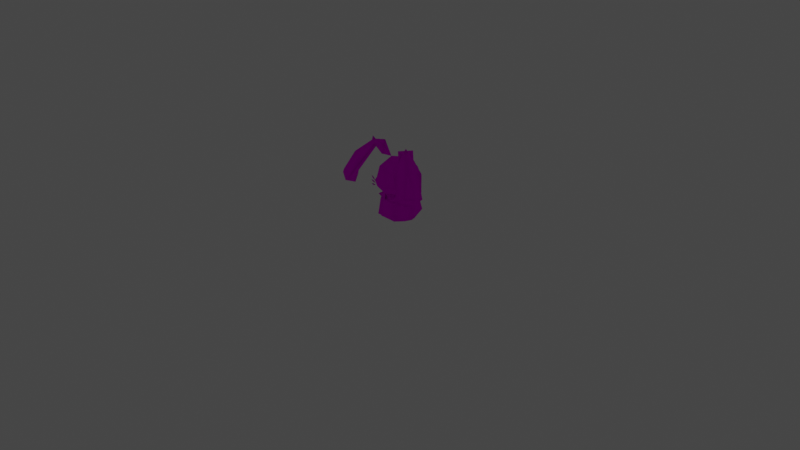 # Source: rumble-diggersby.blend  (saved by Blender 3.6.11; exported with 4.5.12 LTS)
import bpy
from mathutils import Matrix  # noqa: F401  (used for matrix-valued properties, if any)

bpy.ops.wm.read_factory_settings(use_empty=True)
scene = bpy.context.scene
scene.name = 'Scene'

# ---- collections
col_collection = bpy.data.collections.new('Collection'); scene.collection.children.link(col_collection)

# ---- images (referenced by path relative to the original .blend; pixels are not part of the script)
import os
ASSET_DIR = os.environ.get("B2B_ASSET_DIR", "")  # directory of the original .blend (textures are referenced by path, not embedded)
HERE = os.path.dirname(os.path.abspath(__file__))  # packed textures are extracted next to this script under _unpacked/

def load_image(name, relpath, width, height, colorspace="sRGB"):
    """Load a texture the original file referenced (path relative to the .blend, or extracted next to this script)."""
    p = next((c for c in (os.path.join(HERE, relpath), os.path.join(ASSET_DIR, relpath)) if relpath and os.path.exists(c)), "")
    if p:
        img = bpy.data.images.load(p, check_existing=True)
        img.name = name
    else:  # same state as the original file: an image datablock whose file is absent (Cycles renders it pink)
        img = bpy.data.images.new(name, width, height)
        img.source = "FILE"
        img.filepath = "//" + (relpath or name)
    img.colorspace_settings.name = colorspace
    return img
img_pii_horuudo_body_c_png = load_image('Pii_HORUUDO_body_C.png', 'Pii_HORUUDO_body_C.png', 1024, 1024, 'sRGB')
img_pii_horubii_body_png_001 = load_image('Pii_HORUBII_body.png.001', 'Pii_HORUBII_body.png', 1024, 1024, 'Non-Color')
img_pii_horuudo_eye_c_png = load_image('Pii_HORUUDO_eye_C.png', 'Pii_HORUUDO_eye_C.png', 1024, 1024, 'sRGB')

# ---- materials (node trees are filled in below, after node groups)
mat_pii_horuudo_body = bpy.data.materials.new('Pii_HORUUDO_body')
mat_pii_horuudo_body.surface_render_method = 'BLENDED'
mat_pii_horuudo_body.blend_method = 'BLEND'
mat_pii_horuudo_body.use_transparency_overlap = False
mat_pii_horuudo_body.show_transparent_back = False
mat_pii_horuudo_body.use_transparent_shadow = False
mat_pii_horuudo_body.diffuse_color = (0.942, 0.942, 0.942, 1.0)
mat_pii_horuudo_body.roughness = 0.5528
mat_pii_horuudo_body.specular_intensity = 1.0
mat_pii_horuudo_body.metallic = 1.0
mat_pii_horuudo_eye = bpy.data.materials.new('Pii_HORUUDO_eye')
mat_pii_horuudo_eye.surface_render_method = 'BLENDED'
mat_pii_horuudo_eye.blend_method = 'BLEND'
mat_pii_horuudo_eye.use_transparency_overlap = False
mat_pii_horuudo_eye.show_transparent_back = False
mat_pii_horuudo_eye.use_transparent_shadow = False
mat_pii_horuudo_eye.diffuse_color = (0.942, 0.942, 0.942, 1.0)
mat_pii_horuudo_eye.roughness = 0.5528
mat_pii_horuudo_eye.specular_intensity = 1.0
mat_pii_horuudo_eye.metallic = 1.0
mat_material = bpy.data.materials.new('Material')
mat_material.alpha_threshold = 0.0
mat_material.use_transparent_shadow = False
mat_material.roughness = 0.5
mat_material.line_color = (0.0, 0.0, 0.0, 1.0)

# ---- material node trees
mat_pii_horuudo_body.use_nodes = True; mat_pii_horuudo_body.node_tree.nodes.clear()
_N = mat_pii_horuudo_body.node_tree.nodes; _L = mat_pii_horuudo_body.node_tree.links
n0 = _N.new('ShaderNodeBsdfPrincipled'); n0.name = 'Principled BSDF'; n0.location = (10, 300)
n0.distribution = 'GGX'
n0.subsurface_method = 'RANDOM_WALK_SKIN'
n0.inputs[2].default_value = 0.0
n0.inputs[3].default_value = 1.45
n0.inputs[13].default_value = 0.0
n0.inputs[27].default_value = (0.0, 0.0, 0.0, 1.0)
n0.inputs[28].default_value = 1.0
n1 = _N.new('ShaderNodeOutputMaterial'); n1.name = 'Material Output'; n1.location = (300, 300)
n2 = _N.new('ShaderNodeNormalMap'); n2.name = 'Normal Map'; n2.location = (-300, -300)
n2.label = 'Normal/Map'
n3 = _N.new('ShaderNodeTexImage'); n3.name = 'Image Texture'; n3.location = (-300, 600)
n3.image = img_pii_horuudo_body_c_png
n3.interpolation = 'Closest'
n3.extension = 'MIRROR'
n4 = _N.new('ShaderNodeTexImage'); n4.name = 'Image Texture.001'; n4.location = (-300, 0)
n4.image = img_pii_horubii_body_png_001
_L.new(n0.outputs[0], n1.inputs[0])
_L.new(n2.outputs[0], n0.inputs[5])
_L.new(n3.outputs[0], n0.inputs[0])
_L.new(n4.outputs[1], n0.inputs[4])
n1.is_active_output = True
mat_pii_horuudo_eye.use_nodes = True; mat_pii_horuudo_eye.node_tree.nodes.clear()
_N = mat_pii_horuudo_eye.node_tree.nodes; _L = mat_pii_horuudo_eye.node_tree.links
n0 = _N.new('ShaderNodeBsdfPrincipled'); n0.name = 'Principled BSDF'; n0.location = (10, 300)
n0.distribution = 'GGX'
n0.subsurface_method = 'RANDOM_WALK_SKIN'
n0.inputs[2].default_value = 0.0
n0.inputs[3].default_value = 1.45
n0.inputs[13].default_value = 0.0
n0.inputs[27].default_value = (0.0, 0.0, 0.0, 1.0)
n0.inputs[28].default_value = 1.0
n1 = _N.new('ShaderNodeOutputMaterial'); n1.name = 'Material Output'; n1.location = (300, 300)
n2 = _N.new('ShaderNodeNormalMap'); n2.name = 'Normal Map'; n2.location = (-300, -300)
n2.label = 'Normal/Map'
n3 = _N.new('ShaderNodeTexImage'); n3.name = 'Image Texture'; n3.location = (-300, 600)
n3.image = img_pii_horuudo_eye_c_png
n3.interpolation = 'Closest'
n3.extension = 'MIRROR'
n4 = _N.new('ShaderNodeTexImage'); n4.name = 'Image Texture.001'; n4.location = (-300, 0)
n4.image = img_pii_horubii_body_png_001
_L.new(n0.outputs[0], n1.inputs[0])
_L.new(n2.outputs[0], n0.inputs[5])
_L.new(n3.outputs[0], n0.inputs[0])
_L.new(n4.outputs[1], n0.inputs[4])
n1.is_active_output = True
mat_material.use_nodes = True; mat_material.node_tree.nodes.clear()
_N = mat_material.node_tree.nodes; _L = mat_material.node_tree.links
n0 = _N.new('ShaderNodeOutputMaterial'); n0.name = 'Material Output'; n0.location = (300, 300)
n1 = _N.new('ShaderNodeBsdfPrincipled'); n1.name = 'Principled BSDF'; n1.location = (10, 300)
n1.distribution = 'GGX'
n1.subsurface_method = 'RANDOM_WALK_SKIN'
n1.inputs[3].default_value = 1.45
n1.inputs[27].default_value = (0.0, 0.0, 0.0, 1.0)
n1.inputs[28].default_value = 1.0
_L.new(n1.outputs[0], n0.inputs[0])
n0.is_active_output = True

# ---- world
world_world = bpy.data.worlds.new('World'); scene.world = world_world
world_world.use_nodes = True; world_world.node_tree.nodes.clear()
_N = world_world.node_tree.nodes; _L = world_world.node_tree.links
n0 = _N.new('ShaderNodeOutputWorld'); n0.name = 'World Output'; n0.location = (300, 300)
n1 = _N.new('ShaderNodeBackground'); n1.name = 'Background'; n1.location = (10, 300)
n1.inputs[0].default_value = (0.05088, 0.05088, 0.05088, 1.0)
_L.new(n1.outputs[0], n0.inputs[0])
n0.is_active_output = True
world_world.color = (0.05088, 0.05088, 0.05088)
world_world.use_sun_shadow = False
world_world.sun_shadow_jitter_overblur = 0.0

# ---- cameras
cam_camera = bpy.data.cameras.new('Camera')
cam_camera.clip_end = 100.0
cam_camera.ortho_scale = 7.314

# ---- lights
light_light = bpy.data.lights.new('Light', 'POINT')
light_light.transmission_factor = 0.0
light_light.energy = 1000.0
light_light.shadow_soft_size = 0.1
light_light.shadow_maximum_resolution = 0.006
light_light.use_absolute_resolution = True

# ---- meshes
me_merged = bpy.data.meshes.new('merged')
me_merged.from_pydata([(0.09522, 0.05525, -0.1964), (0.06791, 0.2974, -0.1451), (-0.06791, 0.2974, -0.1451), (-0.09522, 0.05525, -0.1964), (-5.974e-10, 0.02317, 0.0), (0.09522, 0.05525, 0.1595), (-0.09522, 0.05525, 0.1595), (0.08118, 0.2477, 0.1476), (-0.08118, 0.2477, 0.1476), (-0.09522, 0.05525, -0.1964), (-0.06791, 0.2974, -0.1451), (-0.1624, 0.2477, -2.681e-08), (-0.1904, 0.05525, 0.001021), (-0.08298, 0.0, 0.0), (-0.09522, 0.05525, 0.1595), (-0.08118, 0.2477, 0.1476), (-0.1624, 0.2477, -2.681e-08), (-0.08298, 0.0, 0.0), (-5.974e-10, 0.02317, 0.0), (0.09522, 0.05525, 0.1595), (0.08118, 0.2477, 0.1476), (0.1624, 0.2477, -1.357e-09), (0.1904, 0.05525, 0.001021), (0.08298, 0.0, 0.0), (0.09522, 0.05525, -0.1964), (0.06791, 0.2974, -0.1451), (0.1624, 0.2477, -1.357e-09), (0.08298, 0.0, 0.0), (-5.974e-10, 0.02317, 0.0), (0.06791, 0.2974, -0.1451), (-2.392e-09, 0.3137, -4.228e-09), (-0.06791, 0.2974, -0.1451), (-0.1358, 0.2974, -2.483e-08), (-0.06791, 0.2974, 0.1203), (0.06791, 0.2974, 0.1203), (0.1358, 0.2974, -4.393e-09), (-0.1624, 0.2477, -2.681e-08), (-0.08118, 0.2477, 0.1476), (0.08118, 0.2477, 0.1476), (0.1624, 0.2477, -1.357e-09), (0.1624, 0.2715, 0.1306), (-0.1624, 0.2715, 0.1306), (-0.02686, 0.2618, 0.1681), (-0.1624, 0.2715, 0.1306), (-0.06791, 0.2974, 0.1203), (-0.08118, 0.2477, 0.1476), (-0.02686, 0.2618, 0.1681), (-0.08118, 0.2477, 0.1476), (-0.1624, 0.2715, 0.1306), (0.02686, 0.2618, 0.1681), (0.08118, 0.2477, 0.1476), (0.06791, 0.2974, 0.1203), (0.1624, 0.2715, 0.1306), (0.02686, 0.2618, 0.1681), (0.1624, 0.2715, 0.1306), (0.08118, 0.2477, 0.1476), (-0.1113, 0.07903, -0.2168), (0.1113, 0.07903, -0.2168), (0.09487, 0.2577, -0.1726), (-0.09487, 0.2577, -0.1726), (-0.2167, 0.07903, 0.001225), (-0.1897, 0.2577, -3.22e-08), (0.1897, 0.2577, -3.646e-09), (0.2167, 0.07903, 0.001225), (-7.165e-10, 0.0297, 0.0), (-7.165e-10, 0.0297, 0.0), (-2.868e-09, 0.3041, -3.415e-09), (-2.868e-09, 0.3041, -3.415e-09), (-2.868e-09, 0.3041, -3.415e-09), (-7.165e-10, 0.0297, 0.0), (0.1142, 0.07903, 0.1815), (-0.1142, 0.07903, 0.1815), (-0.09487, 0.2577, 0.1645), (0.09487, 0.2577, 0.1645), (-7.165e-10, 0.0297, 0.0), (-2.868e-09, 0.3041, -3.415e-09), (-0.1897, 0.2577, -3.22e-08), (-2.868e-09, 0.3041, -3.415e-09), (-0.2167, 0.07903, 0.001225), (-7.165e-10, 0.0297, 0.0), (0.2167, 0.07903, 0.001225), (-7.165e-10, 0.0297, 0.0), (0.1897, 0.2577, -3.646e-09), (-2.868e-09, 0.3041, -3.415e-09), (0.1575, 0.4008, 0.175), (0.2051, 0.3915, 0.1598), (0.2051, 0.41, 0.1598), (0.2527, 0.4008, 0.1445), (0.2079, 0.4008, 0.1686), (0.1575, 0.4228, 0.175), (0.2055, 0.4295, 0.1596), (0.2, 0.4471, 0.1614), (0.248, 0.4538, 0.146), (0.2055, 0.4383, 0.1693), (0.1575, 0.3787, 0.175), (0.2014, 0.3573, 0.161), (0.2058, 0.3752, 0.1595), (0.2497, 0.3538, 0.1455), (0.2064, 0.3662, 0.1691), (0.5041, 0.4845, 0.285), (0.3778, 0.6994, 0.2454), (0.4906, 0.497, 0.1714), (0.4485, 0.4811, 0.3505), (0.3337, 0.4874, 0.3562), (0.2388, 0.6431, 0.3029), (0.4146, 0.6538, 0.09573), (0.231, 0.8417, 0.1281), (0.1916, 0.7988, 0.1515), (0.231, 0.8417, 0.1281), (0.2498, 0.8023, 0.08289), (0.1195, 0.7133, 0.1235), (0.2148, 0.7192, 0.01121), (0.1025, 0.6614, 0.009674), (0.2141, 0.763, 0.1096), (0.422, 0.5048, 0.1537), (0.2498, 0.8023, 0.08289), (0.2141, 0.763, 0.1096), (0.4146, 0.6538, 0.09573), (0.4906, 0.497, 0.1714), (0.3046, 0.4976, 0.2919), (0.1916, 0.7988, 0.1515), (0.2388, 0.6431, 0.3029), (0.3337, 0.4874, 0.3562), (0.3455, 0.4356, 0.3737), (0.4325, 0.3905, 0.3323), (0.3135, 0.4013, 0.3039), (0.4401, 0.409, 0.1547), (0.422, 0.5048, 0.1537), (0.3046, 0.4976, 0.2919), (0.4882, 0.3938, 0.2667), (0.5124, 0.4458, 0.1771), (0.4485, 0.4811, 0.3505), (0.5041, 0.4845, 0.285), (0.5124, 0.4458, 0.1771), (0.4906, 0.497, 0.1714), (0.3455, 0.4356, 0.3737), (0.3337, 0.4874, 0.3562), (0.3337, 0.4874, 0.3562), (0.3455, 0.4356, 0.3737), (0.5124, 0.4458, 0.1771), (0.4906, 0.497, 0.1714), (0.231, 0.8417, 0.1281), (0.1039, 0.8029, 0.1149), (0.1992, 0.8087, 0.002619), (0.2498, 0.8023, 0.08289), (0.1916, 0.7988, 0.1515), (0.1025, 0.6614, 0.009674), (0.2148, 0.7192, 0.01121), (0.1195, 0.7133, 0.1235), (0.2148, 0.7192, 0.01121), (0.2498, 0.8023, 0.08289), (0.2498, 0.8023, 0.08289), (0.2141, 0.763, 0.1096), (0.1195, 0.7133, 0.1235), (0.1916, 0.7988, 0.1515), (0.1916, 0.7988, 0.1515), (0.2018, 0.8165, 0.1019), (0.2354, 0.8756, 0.1336), (0.2049, 0.808, 0.1452), (0.2049, 0.808, 0.1452), (0.2354, 0.8756, 0.1336), (0.2485, 0.8021, 0.1409), (0.2485, 0.8021, 0.1409), (0.2354, 0.8756, 0.1336), (0.2453, 0.8105, 0.09759), (0.2453, 0.8105, 0.09759), (0.2354, 0.8756, 0.1336), (0.2018, 0.8165, 0.1019), (-0.1575, 0.4008, 0.175), (-0.2051, 0.41, 0.1598), (-0.2051, 0.3915, 0.1598), (-0.2527, 0.4008, 0.1445), (-0.2079, 0.4008, 0.1686), (-0.1575, 0.4228, 0.175), (-0.2, 0.4471, 0.1614), (-0.2055, 0.4295, 0.1596), (-0.248, 0.4538, 0.146), (-0.2055, 0.4383, 0.1693), (-0.1575, 0.3787, 0.175), (-0.2058, 0.3752, 0.1595), (-0.2014, 0.3573, 0.161), (-0.2497, 0.3538, 0.1455), (-0.2064, 0.3662, 0.1691), (-0.5041, 0.4845, 0.285), (-0.4906, 0.497, 0.1714), (-0.3778, 0.6994, 0.2454), (-0.4485, 0.4811, 0.3505), (-0.3337, 0.4874, 0.3562), (-0.2388, 0.6431, 0.3029), (-0.4146, 0.6538, 0.09573), (-0.231, 0.8417, 0.1281), (-0.1916, 0.7988, 0.1515), (-0.2498, 0.8023, 0.08289), (-0.231, 0.8417, 0.1281), (-0.1195, 0.7133, 0.1235), (-0.1025, 0.6614, 0.009674), (-0.2148, 0.7192, 0.01121), (-0.2141, 0.763, 0.1096), (-0.422, 0.5048, 0.1537), (-0.2141, 0.763, 0.1096), (-0.2498, 0.8023, 0.08289), (-0.4146, 0.6538, 0.09573), (-0.4906, 0.497, 0.1714), (-0.3046, 0.4976, 0.2919), (-0.1916, 0.7988, 0.1515), (-0.2388, 0.6431, 0.3029), (-0.3337, 0.4874, 0.3562), (-0.3455, 0.4356, 0.3737), (-0.3135, 0.4013, 0.3039), (-0.4325, 0.3905, 0.3323), (-0.4401, 0.409, 0.1547), (-0.422, 0.5048, 0.1537), (-0.3046, 0.4976, 0.2919), (-0.4882, 0.3938, 0.2667), (-0.5124, 0.4458, 0.1771), (-0.4485, 0.4811, 0.3505), (-0.5041, 0.4845, 0.285), (-0.5124, 0.4458, 0.1771), (-0.4906, 0.497, 0.1714), (-0.3455, 0.4356, 0.3737), (-0.3337, 0.4874, 0.3562), (-0.3337, 0.4874, 0.3562), (-0.3455, 0.4356, 0.3737), (-0.5124, 0.4458, 0.1771), (-0.4906, 0.497, 0.1714), (-0.231, 0.8417, 0.1281), (-0.1992, 0.8087, 0.002619), (-0.1039, 0.8029, 0.1149), (-0.2498, 0.8023, 0.08289), (-0.1916, 0.7988, 0.1515), (-0.1025, 0.6614, 0.009674), (-0.2148, 0.7192, 0.01121), (-0.1195, 0.7133, 0.1235), (-0.2498, 0.8023, 0.08289), (-0.2148, 0.7192, 0.01121), (-0.2498, 0.8023, 0.08289), (-0.2141, 0.763, 0.1096), (-0.1916, 0.7988, 0.1515), (-0.1195, 0.7133, 0.1235), (-0.1916, 0.7988, 0.1515), (-0.2018, 0.8165, 0.1019), (-0.2049, 0.808, 0.1452), (-0.2354, 0.8756, 0.1336), (-0.2049, 0.808, 0.1452), (-0.2485, 0.8021, 0.1409), (-0.2354, 0.8756, 0.1336), (-0.2485, 0.8021, 0.1409), (-0.2453, 0.8105, 0.09759), (-0.2354, 0.8756, 0.1336), (-0.2453, 0.8105, 0.09759), (-0.2018, 0.8165, 0.1019), (-0.2354, 0.8756, 0.1336), (0.0, 0.2945, 0.001482), (0.0, 0.3161, -0.1046), (-0.1253, 0.3217, 0.001482), (0.0, 0.3161, -0.1046), (-0.1477, 0.396, -0.1529), (-4.924e-10, 0.362, -0.1948), (-9.848e-10, 0.4476, -0.2133), (-0.1449, 0.4888, -0.1612), (-0.2033, 0.48, 0.001482), (-0.1997, 0.385, 0.001482), (-0.1253, 0.3217, 0.001482), (-0.1918, 0.4178, 0.06417), (-0.164, 0.458, 0.1509), (-0.1262, 0.5815, -0.1304), (0.0, 0.5177, -0.1819), (-0.1803, 0.5815, 0.001482), (-0.138, 0.5815, 0.1362), (0.0, 0.6425, -0.128), (-0.1091, 0.6581, 0.001482), (-0.1091, 0.6581, 0.001482), (0.0, 0.6823, 0.001482), (-0.1091, 0.6581, 0.001482), (-0.1091, 0.6581, 0.001482), (0.0, 0.6631, 0.1141), (0.0, 0.6823, 0.001482), (-0.1091, 0.6581, 0.001482), (0.0, 0.6631, 0.1141), (0.0, 0.5815, 0.195), (0.0, 0.2945, 0.001482), (-0.1253, 0.3217, 0.001482), (0.0, 0.3257, 0.1563), (-0.1627, 0.3539, 0.1475), (-0.1997, 0.385, 0.001482), (-9.848e-10, 0.3734, 0.2208), (-0.1918, 0.4178, 0.06417), (-0.1843, 0.4202, 0.1606), (-0.164, 0.458, 0.1509), (-0.1152, 0.4291, 0.2007), (-2.848e-10, 0.4143, 0.2315), (-0.08873, 0.4657, 0.1899), (0.0, 0.4364, 0.2168), (0.0, 0.2945, 0.001482), (0.0, 0.3257, 0.1563), (0.1253, 0.3217, 0.001482), (0.1627, 0.3539, 0.1475), (-9.848e-10, 0.3734, 0.2208), (0.1997, 0.385, 0.001482), (0.1918, 0.4178, 0.06417), (0.1843, 0.4202, 0.1606), (0.164, 0.458, 0.1509), (0.1152, 0.4291, 0.2007), (-2.848e-10, 0.4143, 0.2315), (0.08873, 0.4657, 0.1899), (0.0, 0.4364, 0.2168), (0.0, 0.2945, 0.001482), (0.1253, 0.3217, 0.001482), (0.0, 0.3161, -0.1046), (0.1477, 0.396, -0.1529), (0.0, 0.3161, -0.1046), (-4.924e-10, 0.362, -0.1948), (-9.848e-10, 0.4476, -0.2133), (0.1449, 0.4888, -0.1612), (0.2033, 0.48, 0.001482), (0.1997, 0.385, 0.001482), (0.1253, 0.3217, 0.001482), (0.1918, 0.4178, 0.06417), (0.164, 0.458, 0.1509), (0.138, 0.5815, 0.1362), (0.1803, 0.5815, 0.001482), (0.1262, 0.5815, -0.1304), (0.1091, 0.6581, 0.001482), (0.0, 0.5177, -0.1819), (0.0, 0.6425, -0.128), (0.1091, 0.6581, 0.001482), (0.0, 0.5815, 0.195), (0.0, 0.6631, 0.1141), (0.0, 0.6631, 0.1141), (0.1091, 0.6581, 0.001482), (0.0, 0.6823, 0.001482), (0.1091, 0.6581, 0.001482), (0.0, 0.6823, 0.001482), (0.1091, 0.6581, 0.001482), (-2.384e-08, 0.2099, -0.3147), (-2.384e-08, 0.1845, -0.2475), (-0.02297, 0.1667, -0.262), (-2.921e-08, 0.1235, -0.2093), (0.02297, 0.1667, -0.262), (-2.384e-08, 0.149, -0.2766), (-2.921e-08, 0.1235, -0.2093), (-2.384e-08, 0.149, -0.2766), (-2.384e-08, 0.1845, -0.2475), (-2.384e-08, 0.2099, -0.3147), (0.0119, 0.1354, -0.2451), (-1.513e-08, 0.1256, -0.2112), (-0.0119, 0.1354, -0.2451), (-1.235e-08, 0.1452, -0.279), (-1.235e-08, 0.124, -0.2484), (-1.235e-08, 0.1452, -0.279), (-0.0119, 0.1354, -0.2451), (-1.513e-08, 0.1256, -0.2112), (0.0119, 0.1354, -0.2451), (-1.235e-08, 0.124, -0.2484), (-1.513e-08, 0.1256, -0.2112), (0.0, 0.4364, 0.2168), (-0.08873, 0.4657, 0.1899), (0.0, 0.5815, 0.195), (-0.138, 0.5815, 0.1362), (-0.164, 0.458, 0.1509), (0.0, 0.4364, 0.2168), (0.0, 0.5815, 0.195), (0.08873, 0.4657, 0.1899), (0.138, 0.5815, 0.1362), (0.164, 0.458, 0.1509)], [], [(2, 1, 0), (3, 2, 0), (0, 4, 3), (6, 4, 5), (5, 7, 6), (7, 8, 6), (11, 10, 9), (12, 11, 9), (9, 13, 12), (12, 13, 14), (14, 15, 12), (15, 16, 12), (9, 18, 17), (17, 18, 14), (21, 20, 19), (22, 21, 19), (19, 23, 22), (22, 23, 24), (24, 25, 22), (25, 26, 22), (19, 28, 27), (27, 28, 24), (31, 30, 29), (32, 30, 31), (33, 30, 32), (34, 30, 33), (35, 30, 34), (29, 30, 35), (36, 32, 31), (34, 33, 37), (38, 34, 37), (29, 35, 39), (40, 39, 35), (38, 39, 40), (40, 35, 34), (36, 41, 32), (36, 37, 41), (41, 33, 32), (44, 43, 42), (45, 44, 42), (48, 47, 46), (51, 50, 49), (52, 51, 49), (55, 54, 53), (58, 57, 56), (59, 58, 56), (59, 56, 60), (61, 59, 60), (58, 62, 57), (62, 63, 57), (57, 64, 56), (65, 60, 56), (59, 66, 58), (61, 67, 59), (58, 68, 62), (63, 69, 57), (72, 71, 70), (73, 72, 70), (71, 74, 70), (73, 75, 72), (72, 76, 71), (72, 77, 76), (76, 78, 71), (79, 71, 78), (73, 70, 80), (80, 70, 81), (82, 73, 80), (82, 83, 73), (86, 85, 84), (86, 87, 85), (88, 86, 84), (88, 87, 86), (88, 84, 85), (87, 88, 85), (91, 90, 89), (91, 92, 90), (93, 91, 89), (93, 92, 91), (93, 89, 90), (92, 93, 90), (96, 95, 94), (96, 97, 95), (98, 96, 94), (98, 97, 96), (98, 94, 95), (97, 98, 95), (101, 100, 99), (99, 100, 102), (102, 100, 103), (104, 103, 100), (105, 100, 101), (106, 100, 105), (106, 104, 100), (104, 106, 107), (109, 108, 105), (112, 111, 110), (113, 110, 111), (116, 115, 114), (115, 117, 114), (118, 114, 117), (119, 116, 114), (119, 120, 116), (119, 121, 120), (121, 119, 122), (125, 124, 123), (125, 126, 124), (127, 126, 125), (128, 127, 125), (124, 126, 129), (129, 126, 130), (123, 124, 131), (129, 131, 124), (129, 132, 131), (130, 132, 129), (126, 127, 133), (133, 127, 134), (135, 128, 125), (135, 136, 128), (138, 131, 137), (140, 132, 139), (143, 142, 141), (144, 143, 141), (142, 145, 141), (143, 146, 142), (143, 147, 146), (146, 148, 142), (150, 149, 143), (152, 149, 151), (154, 153, 152), (142, 153, 155), (158, 157, 156), (161, 160, 159), (164, 163, 162), (167, 166, 165), (170, 169, 168), (171, 169, 170), (169, 172, 168), (171, 172, 169), (168, 172, 170), (172, 171, 170), (175, 174, 173), (176, 174, 175), (174, 177, 173), (176, 177, 174), (173, 177, 175), (177, 176, 175), (180, 179, 178), (181, 179, 180), (179, 182, 178), (181, 182, 179), (178, 182, 180), (182, 181, 180), (185, 184, 183), (185, 183, 186), (185, 186, 187), (187, 188, 185), (185, 189, 184), (185, 190, 189), (188, 190, 185), (190, 188, 191), (193, 192, 189), (196, 195, 194), (194, 197, 196), (200, 199, 198), (201, 200, 198), (198, 202, 201), (199, 203, 198), (204, 203, 199), (205, 203, 204), (203, 205, 206), (209, 208, 207), (210, 208, 209), (210, 211, 208), (211, 212, 208), (210, 209, 213), (210, 213, 214), (209, 207, 215), (215, 213, 209), (216, 213, 215), (216, 214, 213), (211, 210, 217), (211, 217, 218), (212, 219, 208), (220, 219, 212), (215, 222, 221), (216, 224, 223), (227, 226, 225), (226, 228, 225), (229, 227, 225), (230, 226, 227), (231, 226, 230), (232, 230, 227), (234, 233, 226), (234, 236, 235), (238, 237, 236), (238, 227, 239), (242, 241, 240), (245, 244, 243), (248, 247, 246), (251, 250, 249), (254, 253, 252), (254, 256, 255), (255, 256, 257), (257, 256, 258), (258, 256, 259), (259, 256, 260), (260, 256, 261), (262, 261, 256), (263, 260, 261), (263, 264, 260), (260, 265, 259), (259, 265, 266), (258, 259, 266), (260, 267, 265), (260, 268, 267), (264, 268, 260), (265, 269, 266), (265, 270, 269), (267, 271, 265), (268, 271, 267), (269, 273, 272), (268, 275, 274), (277, 275, 276), (279, 278, 268), (282, 281, 280), (282, 283, 281), (281, 283, 284), (282, 285, 283), (286, 284, 283), (283, 287, 286), (286, 287, 288), (289, 283, 285), (289, 287, 283), (288, 287, 289), (290, 289, 285), (290, 291, 289), (291, 288, 289), (291, 290, 292), (295, 294, 293), (295, 296, 294), (294, 296, 297), (295, 298, 296), (299, 296, 298), (300, 296, 299), (300, 299, 301), (302, 296, 300), (296, 302, 297), (302, 300, 301), (303, 297, 302), (304, 302, 301), (303, 302, 304), (303, 304, 305), (308, 307, 306), (310, 309, 307), (310, 311, 309), (309, 311, 312), (313, 309, 312), (314, 309, 313), (309, 314, 315), (316, 309, 315), (317, 315, 314), (318, 317, 314), (314, 319, 318), (319, 314, 320), (321, 314, 313), (321, 320, 314), (320, 322, 319), (321, 322, 320), (321, 313, 323), (312, 323, 313), (323, 324, 321), (321, 324, 325), (319, 327, 326), (319, 329, 328), (328, 331, 330), (333, 324, 332), (336, 335, 334), (337, 335, 336), (338, 335, 337), (336, 334, 339), (334, 338, 339), (340, 336, 339), (338, 337, 341), (338, 343, 342), (346, 345, 344), (347, 346, 344), (350, 349, 348), (351, 350, 348), (349, 352, 348), (352, 354, 353), (357, 356, 355), (358, 356, 357), (356, 358, 359), (362, 361, 360), (362, 363, 361), (364, 363, 362)])
me_merged.polygons.foreach_set('use_smooth', [True] * 296)
me_merged.polygons.foreach_set('material_index', [0, 0, 0, 0, 0, 0, 0, 0, 0, 0, 0, 0, 0, 0, 0, 0, 0, 0, 0, 0, 0, 0, 0, 0, 0, 0, 0, 0, 0, 0, 0, 0, 0, 0, 0, 0, 0, 0, 0, 0, 0, 0, 0, 0, 0, 0, 0, 0, 0, 0, 0, 0, 0, 0, 0, 0, 0, 0, 0, 0, 0, 0, 0, 0, 0, 0, 0, 0, 0, 0, 0, 0, 0, 0, 0, 0, 0, 0, 0, 0, 0, 0, 0, 0, 0, 0, 0, 0, 0, 0, 0, 0, 0, 0, 0, 0, 0, 0, 0, 0, 0, 0, 0, 0, 0, 0, 0, 0, 0, 0, 0, 0, 0, 0, 0, 0, 0, 0, 0, 0, 0, 0, 0, 0, 0, 0, 0, 0, 0, 0, 0, 0, 0, 0, 0, 0, 0, 0, 0, 0, 0, 0, 0, 0, 0, 0, 0, 0, 0, 0, 0, 0, 0, 0, 0, 0, 0, 0, 0, 0, 0, 0, 0, 0, 0, 0, 0, 0, 0, 0, 0, 0, 0, 0, 0, 0, 0, 0, 0, 0, 0, 0, 0, 0, 0, 0, 0, 0, 0, 0, 0, 0, 0, 0, 0, 0, 0, 0, 0, 0, 0, 0, 0, 0, 0, 0, 0, 0, 0, 0, 0, 0, 0, 0, 0, 0, 0, 0, 0, 0, 0, 0, 0, 0, 0, 0, 0, 0, 0, 0, 0, 0, 0, 0, 0, 0, 0, 0, 0, 0, 0, 0, 0, 0, 0, 0, 0, 0, 0, 0, 0, 0, 0, 0, 0, 0, 0, 0, 0, 0, 0, 0, 0, 0, 0, 0, 0, 0, 0, 0, 0, 0, 0, 0, 0, 0, 0, 0, 0, 0, 0, 0, 0, 0, 0, 0, 0, 0, 0, 0, 1, 1, 1, 1, 1, 1])
_uv = me_merged.uv_layers.new(name='UV0')
_uv.uv.foreach_set('vector', [0.4551, 0.1424, 0.4551, 0.1424, 0.4608, 0.1099, 0.4608, 0.1099, 0.4551, 0.1424, 0.4608, 0.1099, 0.4608, 0.1099, 0.2152, 0.08986, 0.4608, 0.1099, 0.01578, 0.1099, 0.2152, 0.08986, 0.01578, 0.1099, 0.01578, 0.1099, 0.0, 0.1424, 0.01578, 0.1099, 0.0, 0.1424, 0.0, 0.1424, 0.01578, 0.1099, 0.2152, 0.1424, 0.4551, 0.1424, 0.4608, 0.1099, 0.2139, 0.1099, 0.2152, 0.1424, 0.4608, 0.1099, 0.4608, 0.1099, 0.2152, 0.0, 0.2139, 0.1099, 0.2139, 0.1099, 0.2152, 0.0, 0.01578, 0.1099, 0.01578, 0.1099, 0.0, 0.1424, 0.2139, 0.1099, 0.0, 0.1424, 0.2152, 0.1424, 0.2139, 0.1099, 0.4608, 0.1099, 0.2152, 0.08986, 0.2152, 0.0, 0.2152, 0.0, 0.2152, 0.08986, 0.01578, 0.1099, 0.2152, 0.1424, 0.0, 0.1424, 0.01578, 0.1099, 0.2139, 0.1099, 0.2152, 0.1424, 0.01578, 0.1099, 0.01578, 0.1099, 0.2152, 0.0, 0.2139, 0.1099, 0.2139, 0.1099, 0.2152, 0.0, 0.4608, 0.1099, 0.4608, 0.1099, 0.4551, 0.1424, 0.2139, 0.1099, 0.4551, 0.1424, 0.2152, 0.1424, 0.2139, 0.1099, 0.01578, 0.1099, 0.2152, 0.08986, 0.2152, 0.0, 0.2152, 0.0, 0.2152, 0.08986, 0.4608, 0.1099, -0.09318, 0.5727, 0.0, 0.3847, 0.09318, 0.5727, -0.1698, 0.3847, 0.0, 0.3847, -0.09318, 0.5727, -0.08489, 0.2343, 0.0, 0.3847, -0.1698, 0.3847, 0.08489, 0.2343, 0.0, 0.3847, -0.08489, 0.2343, 0.1698, 0.3847, 0.0, 0.3847, 0.08489, 0.2343, 0.09318, 0.5727, 0.0, 0.3847, 0.1698, 0.3847, -0.2029, 0.3847, -0.1698, 0.3847, -0.09318, 0.5727, 0.08489, 0.2343, -0.08489, 0.2343, -0.1015, 0.1793, 0.1015, 0.1793, 0.08489, 0.2343, -0.1015, 0.1793, 0.09318, 0.5727, 0.1698, 0.3847, 0.2029, 0.3847, 0.203, 0.2214, 0.2029, 0.3847, 0.1698, 0.3847, 0.1015, 0.1793, 0.2029, 0.3847, 0.203, 0.2214, 0.203, 0.2214, 0.1698, 0.3847, 0.08489, 0.2343, -0.2029, 0.3847, -0.203, 0.2214, -0.1698, 0.3847, -0.2029, 0.3847, -0.1015, 0.1793, -0.203, 0.2214, -0.203, 0.2214, -0.08489, 0.2343, -0.1698, 0.3847, 0.3119, 0.2267, 0.43, 0.2137, 0.2606, 0.1668, 0.3285, 0.1925, 0.3119, 0.2267, 0.2606, 0.1668, 0.43, 0.2137, 0.3285, 0.1925, 0.2606, 0.1668, 0.3119, 0.2267, 0.3285, 0.1925, 0.2606, 0.1668, 0.43, 0.2137, 0.3119, 0.2267, 0.2606, 0.1668, 0.3285, 0.1925, 0.43, 0.2137, 0.2606, 0.1668, 0.07303, 0.926, 0.1016, 0.7027, -0.1016, 0.7027, -0.07303, 0.926, 0.07303, 0.926, -0.1016, 0.7027, -0.07303, 0.926, -0.1016, 0.7027, -0.2708, 0.7027, -0.2372, 0.926, -0.07303, 0.926, -0.2708, 0.7027, 0.07303, 0.926, 0.2372, 0.926, 0.1016, 0.7027, 0.2372, 0.926, 0.2708, 0.7027, 0.1016, 0.7027, 0.1016, 0.7027, 2.98e-08, 0.641, -0.1016, 0.7027, 2.98e-08, 0.641, -0.2708, 0.7027, -0.1016, 0.7027, -0.07303, 0.926, 2.98e-08, 0.984, 0.07303, 0.926, -0.2372, 0.926, 2.98e-08, 0.984, -0.07303, 0.926, 0.07303, 0.926, 2.98e-08, 0.984, 0.2372, 0.926, 0.2708, 0.7027, 2.98e-08, 0.641, 0.1016, 0.7027, -0.07303, 0.926, -0.1043, 0.7027, 0.1043, 0.7027, 0.07303, 0.926, -0.07303, 0.926, 0.1043, 0.7027, -0.1043, 0.7027, 2.98e-08, 0.641, 0.1043, 0.7027, 0.07303, 0.926, 2.98e-08, 0.984, -0.07303, 0.926, -0.07303, 0.926, -0.2372, 0.926, -0.1043, 0.7027, -0.07303, 0.926, 2.98e-08, 0.984, -0.2372, 0.926, -0.2372, 0.926, -0.2708, 0.7027, -0.1043, 0.7027, 2.98e-08, 0.641, -0.1043, 0.7027, -0.2708, 0.7027, 0.07303, 0.926, 0.1043, 0.7027, 0.2708, 0.7027, 0.2708, 0.7027, 0.1043, 0.7027, 2.98e-08, 0.641, 0.2372, 0.926, 0.07303, 0.926, 0.2708, 0.7027, 0.2372, 0.926, 2.98e-08, 0.984, 0.07303, 0.926, 0.8108, 0.3132, 0.8108, 0.3009, 0.7792, 0.307, 0.8108, 0.3132, 0.8424, 0.307, 0.8108, 0.3009, 0.8127, 0.307, 0.8108, 0.3132, 0.7792, 0.307, 0.8127, 0.307, 0.8424, 0.307, 0.8108, 0.3132, 0.8127, 0.307, 0.7792, 0.307, 0.8108, 0.3009, 0.8424, 0.307, 0.8127, 0.307, 0.8108, 0.3009, 0.8074, 0.3378, 0.8111, 0.3261, 0.7792, 0.3216, 0.8074, 0.3378, 0.8393, 0.3423, 0.8111, 0.3261, 0.8111, 0.332, 0.8074, 0.3378, 0.7792, 0.3216, 0.8111, 0.332, 0.8393, 0.3423, 0.8074, 0.3378, 0.8111, 0.332, 0.7792, 0.3216, 0.8111, 0.3261, 0.8393, 0.3423, 0.8111, 0.332, 0.8111, 0.3261, 0.8113, 0.29, 0.8083, 0.2781, 0.7792, 0.2923, 0.8113, 0.29, 0.8404, 0.2758, 0.8083, 0.2781, 0.8117, 0.284, 0.8113, 0.29, 0.7792, 0.2923, 0.8117, 0.284, 0.8404, 0.2758, 0.8113, 0.29, 0.8117, 0.284, 0.7792, 0.2923, 0.8083, 0.2781, 0.8404, 0.2758, 0.8117, 0.284, 0.8083, 0.2781, 0.9914, 0.6653, 0.875, 0.8177, 0.91, 0.6189, 0.91, 0.6189, 0.875, 0.8177, 0.84, 0.6189, 0.84, 0.6189, 0.875, 0.8177, 0.7586, 0.6653, 0.752, 0.8177, 0.7586, 0.6653, 0.875, 0.8177, 0.998, 0.8177, 0.875, 0.8177, 0.9914, 0.6653, 0.875, 1.0, 0.875, 0.8177, 0.998, 0.8177, 0.875, 1.0, 0.752, 0.8177, 0.875, 0.8177, 0.752, 0.8177, 0.875, 1.0, 0.8243, 0.9805, 0.9257, 0.9805, 0.875, 1.0, 0.998, 0.8177, 0.8144, 0.4011, 0.8737, 0.477, 0.7551, 0.477, 0.8144, 0.5414, 0.7551, 0.477, 0.8737, 0.477, 0.625, 0.9609, 0.5821, 0.9805, 0.551, 0.7016, 0.5821, 0.9805, 0.505, 0.8177, 0.551, 0.7016, 0.5055, 0.673, 0.551, 0.7016, 0.505, 0.8177, 0.699, 0.7016, 0.625, 0.9609, 0.551, 0.7016, 0.699, 0.7016, 0.6679, 0.9805, 0.625, 0.9609, 0.699, 0.7016, 0.745, 0.8177, 0.6679, 0.9805, 0.745, 0.8177, 0.699, 0.7016, 0.7445, 0.673, 0.8073, 0.09805, 0.8504, 0.1621, 0.7838, 0.1567, 0.8073, 0.09805, 0.9424, 0.09805, 0.8504, 0.1621, 0.9372, 0.03065, 0.9424, 0.09805, 0.8073, 0.09805, 0.8125, 0.03065, 0.9372, 0.03065, 0.8073, 0.09805, 0.8504, 0.1621, 0.9424, 0.09805, 0.8993, 0.1621, 0.8993, 0.1621, 0.9424, 0.09805, 0.966, 0.1567, 0.7838, 0.1567, 0.8504, 0.1621, 0.8428, 0.2193, 0.8993, 0.1621, 0.8428, 0.2193, 0.8504, 0.1621, 0.8993, 0.1621, 0.9069, 0.2193, 0.8428, 0.2193, 0.966, 0.1567, 0.9069, 0.2193, 0.8993, 0.1621, 0.9424, 0.09805, 0.9372, 0.03065, 0.9983, 0.07801, 0.9983, 0.07801, 0.9372, 0.03065, 0.99, 0.04929, 0.7514, 0.07801, 0.8125, 0.03065, 0.8073, 0.09805, 0.7514, 0.07801, 0.7597, 0.04929, 0.8125, 0.03065, 0.7838, 0.1567, 0.8428, 0.2193, 0.7701, 0.193, 0.9796, 0.193, 0.9069, 0.2193, 0.966, 0.1567, 0.9969, 0.4048, 0.8781, 0.4048, 0.9375, 0.3193, 0.9738, 0.3487, 0.9969, 0.4048, 0.9375, 0.3193, 0.8781, 0.4048, 0.9012, 0.3487, 0.9375, 0.3193, 0.9969, 0.4048, 0.9375, 0.5189, 0.8781, 0.4048, 0.9969, 0.4048, 0.9968, 0.4365, 0.9375, 0.5189, 0.9375, 0.5189, 0.8782, 0.4365, 0.8781, 0.4048, 0.9738, 0.3487, 0.9968, 0.4365, 0.9969, 0.4048, 0.9375, 0.3732, 0.9968, 0.4365, 0.9738, 0.3487, 0.9012, 0.3487, 0.8782, 0.4365, 0.9375, 0.3732, 0.8781, 0.4048, 0.8782, 0.4365, 0.9012, 0.3487, 0.9234, 0.5343, 0.9375, 0.5907, 0.9093, 0.5343, 0.9375, 0.5343, 0.9375, 0.5907, 0.9234, 0.5343, 0.9516, 0.5343, 0.9375, 0.5907, 0.9375, 0.5343, 0.9657, 0.5343, 0.9375, 0.5907, 0.9516, 0.5343, 0.8108, 0.3009, 0.8108, 0.3132, 0.7792, 0.307, 0.8424, 0.307, 0.8108, 0.3132, 0.8108, 0.3009, 0.8108, 0.3132, 0.8127, 0.307, 0.7792, 0.307, 0.8424, 0.307, 0.8127, 0.307, 0.8108, 0.3132, 0.7792, 0.307, 0.8127, 0.307, 0.8108, 0.3009, 0.8127, 0.307, 0.8424, 0.307, 0.8108, 0.3009, 0.8111, 0.3261, 0.8074, 0.3378, 0.7792, 0.3216, 0.8393, 0.3423, 0.8074, 0.3378, 0.8111, 0.3261, 0.8074, 0.3378, 0.8111, 0.332, 0.7792, 0.3216, 0.8393, 0.3423, 0.8111, 0.332, 0.8074, 0.3378, 0.7792, 0.3216, 0.8111, 0.332, 0.8111, 0.3261, 0.8111, 0.332, 0.8393, 0.3423, 0.8111, 0.3261, 0.8083, 0.2781, 0.8113, 0.29, 0.7792, 0.2923, 0.8404, 0.2758, 0.8113, 0.29, 0.8083, 0.2781, 0.8113, 0.29, 0.8117, 0.284, 0.7792, 0.2923, 0.8404, 0.2758, 0.8117, 0.284, 0.8113, 0.29, 0.7792, 0.2923, 0.8117, 0.284, 0.8083, 0.2781, 0.8117, 0.284, 0.8404, 0.2758, 0.8083, 0.2781, 0.875, 0.8177, 0.9914, 0.6653, 0.91, 0.6189, 0.875, 0.8177, 0.91, 0.6189, 0.84, 0.6189, 0.875, 0.8177, 0.84, 0.6189, 0.7586, 0.6653, 0.7586, 0.6653, 0.752, 0.8177, 0.875, 0.8177, 0.875, 0.8177, 0.998, 0.8177, 0.9914, 0.6653, 0.875, 0.8177, 0.875, 1.0, 0.998, 0.8177, 0.752, 0.8177, 0.875, 1.0, 0.875, 0.8177, 0.875, 1.0, 0.752, 0.8177, 0.8243, 0.9805, 0.875, 1.0, 0.9257, 0.9805, 0.998, 0.8177, 0.8737, 0.477, 0.8144, 0.4011, 0.7551, 0.477, 0.7551, 0.477, 0.8144, 0.5414, 0.8737, 0.477, 0.5821, 0.9805, 0.625, 0.9609, 0.551, 0.7016, 0.505, 0.8177, 0.5821, 0.9805, 0.551, 0.7016, 0.551, 0.7016, 0.5055, 0.673, 0.505, 0.8177, 0.625, 0.9609, 0.699, 0.7016, 0.551, 0.7016, 0.6679, 0.9805, 0.699, 0.7016, 0.625, 0.9609, 0.745, 0.8177, 0.699, 0.7016, 0.6679, 0.9805, 0.699, 0.7016, 0.745, 0.8177, 0.7445, 0.673, 0.8504, 0.1621, 0.8073, 0.09805, 0.7838, 0.1567, 0.9424, 0.09805, 0.8073, 0.09805, 0.8504, 0.1621, 0.9424, 0.09805, 0.9372, 0.03065, 0.8073, 0.09805, 0.9372, 0.03065, 0.8125, 0.03065, 0.8073, 0.09805, 0.9424, 0.09805, 0.8504, 0.1621, 0.8993, 0.1621, 0.9424, 0.09805, 0.8993, 0.1621, 0.966, 0.1567, 0.8504, 0.1621, 0.7838, 0.1567, 0.8428, 0.2193, 0.8428, 0.2193, 0.8993, 0.1621, 0.8504, 0.1621, 0.9069, 0.2193, 0.8993, 0.1621, 0.8428, 0.2193, 0.9069, 0.2193, 0.966, 0.1567, 0.8993, 0.1621, 0.9372, 0.03065, 0.9424, 0.09805, 0.9983, 0.07801, 0.9372, 0.03065, 0.9983, 0.07801, 0.99, 0.04929, 0.8125, 0.03065, 0.7514, 0.07801, 0.8073, 0.09805, 0.7597, 0.04929, 0.7514, 0.07801, 0.8125, 0.03065, 0.8428, 0.2193, 0.7838, 0.1567, 0.7701, 0.193, 0.9069, 0.2193, 0.9796, 0.193, 0.966, 0.1567, 0.8781, 0.4048, 0.9969, 0.4048, 0.9375, 0.3193, 0.9969, 0.4048, 0.9738, 0.3487, 0.9375, 0.3193, 0.9012, 0.3487, 0.8781, 0.4048, 0.9375, 0.3193, 0.9375, 0.5189, 0.9969, 0.4048, 0.8781, 0.4048, 0.9968, 0.4365, 0.9969, 0.4048, 0.9375, 0.5189, 0.8782, 0.4365, 0.9375, 0.5189, 0.8781, 0.4048, 0.9968, 0.4365, 0.9738, 0.3487, 0.9969, 0.4048, 0.9968, 0.4365, 0.9375, 0.3732, 0.9738, 0.3487, 0.8782, 0.4365, 0.9012, 0.3487, 0.9375, 0.3732, 0.8782, 0.4365, 0.8781, 0.4048, 0.9012, 0.3487, 0.9375, 0.5907, 0.9234, 0.5343, 0.9093, 0.5343, 0.9375, 0.5907, 0.9375, 0.5343, 0.9234, 0.5343, 0.9375, 0.5907, 0.9516, 0.5343, 0.9375, 0.5343, 0.9375, 0.5907, 0.9657, 0.5343, 0.9516, 0.5343, 0.6888, 0.5332, 0.7074, 0.5323, 0.6888, 0.5285, 0.6888, 0.5332, 0.7159, 0.5463, 0.7074, 0.5323, 0.7074, 0.5323, 0.7159, 0.5463, 0.7233, 0.5403, 0.7233, 0.5403, 0.7159, 0.5463, 0.7265, 0.5553, 0.7265, 0.5553, 0.7159, 0.5463, 0.7174, 0.5626, 0.7174, 0.5626, 0.7159, 0.5463, 0.6888, 0.561, 0.6888, 0.561, 0.7159, 0.5463, 0.6888, 0.5444, 0.6888, 0.5332, 0.6888, 0.5444, 0.7159, 0.5463, 0.6778, 0.5501, 0.6888, 0.561, 0.6888, 0.5444, 0.6778, 0.5501, 0.6626, 0.5572, 0.6888, 0.561, 0.6888, 0.561, 0.712, 0.5788, 0.7174, 0.5626, 0.7174, 0.5626, 0.712, 0.5788, 0.721, 0.5676, 0.7265, 0.5553, 0.7174, 0.5626, 0.721, 0.5676, 0.6888, 0.561, 0.6888, 0.5788, 0.712, 0.5788, 0.6888, 0.561, 0.6652, 0.5788, 0.6888, 0.5788, 0.6626, 0.5572, 0.6652, 0.5788, 0.6888, 0.561, 0.712, 0.5788, 0.7116, 0.5895, 0.721, 0.5676, 0.712, 0.5788, 0.6888, 0.5923, 0.7116, 0.5895, 0.6888, 0.5788, 0.6888, 0.5923, 0.712, 0.5788, 0.6652, 0.5788, 0.6888, 0.5923, 0.6888, 0.5788, 0.7116, 0.5895, 0.6888, 0.5923, 0.6888, 0.5965, 0.6652, 0.5788, 0.6691, 0.5932, 0.6888, 0.5923, 0.6888, 0.5923, 0.6691, 0.5932, 0.6888, 0.5965, 0.6549, 0.5788, 0.6691, 0.5932, 0.6652, 0.5788, 0.3035, 0.4453, 0.4585, 0.2938, 0.3013, 0.264, 0.3035, 0.4453, 0.4901, 0.4798, 0.4585, 0.2938, 0.4585, 0.2938, 0.4901, 0.4798, 0.5674, 0.3479, 0.3035, 0.4453, 0.3035, 0.5216, 0.4901, 0.4798, 0.5636, 0.431, 0.5674, 0.3479, 0.4901, 0.4798, 0.4901, 0.4798, 0.5028, 0.5113, 0.5636, 0.431, 0.5636, 0.431, 0.5028, 0.5113, 0.5214, 0.549, 0.436, 0.5733, 0.4901, 0.4798, 0.3035, 0.5216, 0.436, 0.5733, 0.5028, 0.5113, 0.4901, 0.4798, 0.5214, 0.549, 0.5028, 0.5113, 0.436, 0.5733, 0.3013, 0.5652, 0.436, 0.5733, 0.3035, 0.5216, 0.3013, 0.5652, 0.4222, 0.6351, 0.436, 0.5733, 0.4222, 0.6351, 0.5214, 0.549, 0.436, 0.5733, 0.4222, 0.6351, 0.3013, 0.5652, 0.3013, 0.595, 0.4585, 0.2938, 0.3035, 0.4453, 0.3013, 0.264, 0.4585, 0.2938, 0.4901, 0.4798, 0.3035, 0.4453, 0.3035, 0.4453, 0.4901, 0.4798, 0.3035, 0.5216, 0.4585, 0.2938, 0.5674, 0.3479, 0.4901, 0.4798, 0.5636, 0.431, 0.4901, 0.4798, 0.5674, 0.3479, 0.5028, 0.5113, 0.4901, 0.4798, 0.5636, 0.431, 0.5028, 0.5113, 0.5636, 0.431, 0.5214, 0.549, 0.436, 0.5733, 0.4901, 0.4798, 0.5028, 0.5113, 0.4901, 0.4798, 0.436, 0.5733, 0.3035, 0.5216, 0.436, 0.5733, 0.5028, 0.5113, 0.5214, 0.549, 0.3013, 0.5652, 0.3035, 0.5216, 0.436, 0.5733, 0.4222, 0.6351, 0.436, 0.5733, 0.5214, 0.549, 0.3013, 0.5652, 0.436, 0.5733, 0.4222, 0.6351, 0.3013, 0.5652, 0.4222, 0.6351, 0.3013, 0.595, 0.7074, 0.5323, 0.6888, 0.5332, 0.6888, 0.5285, 0.7074, 0.5323, 0.7159, 0.5463, 0.6888, 0.5332, 0.7074, 0.5323, 0.7233, 0.5403, 0.7159, 0.5463, 0.7159, 0.5463, 0.7233, 0.5403, 0.7265, 0.5553, 0.7174, 0.5626, 0.7159, 0.5463, 0.7265, 0.5553, 0.6888, 0.561, 0.7159, 0.5463, 0.7174, 0.5626, 0.7159, 0.5463, 0.6888, 0.561, 0.6888, 0.5444, 0.6888, 0.5332, 0.7159, 0.5463, 0.6888, 0.5444, 0.6778, 0.5501, 0.6888, 0.5444, 0.6888, 0.561, 0.6626, 0.5572, 0.6778, 0.5501, 0.6888, 0.561, 0.6888, 0.561, 0.6652, 0.5788, 0.6626, 0.5572, 0.6652, 0.5788, 0.6888, 0.561, 0.6888, 0.5788, 0.712, 0.5788, 0.6888, 0.561, 0.7174, 0.5626, 0.712, 0.5788, 0.6888, 0.5788, 0.6888, 0.561, 0.6888, 0.5788, 0.6888, 0.5923, 0.6652, 0.5788, 0.712, 0.5788, 0.6888, 0.5923, 0.6888, 0.5788, 0.712, 0.5788, 0.7174, 0.5626, 0.721, 0.5676, 0.7265, 0.5553, 0.721, 0.5676, 0.7174, 0.5626, 0.721, 0.5676, 0.7116, 0.5895, 0.712, 0.5788, 0.712, 0.5788, 0.7116, 0.5895, 0.6888, 0.5923, 0.6652, 0.5788, 0.6691, 0.5932, 0.6549, 0.5788, 0.6652, 0.5788, 0.6888, 0.5923, 0.6691, 0.5932, 0.6691, 0.5932, 0.6888, 0.5923, 0.6888, 0.5965, 0.6888, 0.5923, 0.7116, 0.5895, 0.6888, 0.5965, 0.3125, 0.9375, 0.302, 0.9503, 0.3504, 0.9685, 0.2746, 0.9065, 0.302, 0.9503, 0.3125, 0.9375, 0.3125, 0.9375, 0.302, 0.9503, 0.2746, 0.9065, 0.3125, 0.9375, 0.3504, 0.9685, 0.323, 0.9247, 0.3504, 0.9685, 0.3125, 0.9375, 0.323, 0.9247, 0.2746, 0.9065, 0.3125, 0.9375, 0.323, 0.9247, 0.3125, 0.9375, 0.2746, 0.9065, 0.323, 0.9247, 0.3125, 0.9375, 0.3504, 0.9685, 0.302, 0.9503, 0.3003, 0.915, 0.276, 0.9079, 0.3003, 0.915, 0.3247, 0.922, 0.3003, 0.915, 0.3003, 0.915, 0.3003, 0.915, 0.3247, 0.922, 0.3027, 0.9068, 0.276, 0.9079, 0.3003, 0.915, 0.3027, 0.9068, 0.3247, 0.922, 0.3003, 0.915, 0.3027, 0.9068, 0.3003, 0.915, 0.276, 0.9079, 0.3027, 0.9068, 0.01559, 0.9748, 0.5135, 0.8085, 0.01559, 0.7665, 0.8789, 0.9748, 0.5135, 0.8085, 0.01559, 0.9748, 0.5135, 0.8085, 0.8789, 0.9748, 0.9844, 0.7975, 0.5135, 0.8085, 0.01559, 0.9748, 0.01559, 0.7665, 0.5135, 0.8085, 0.8789, 0.9748, 0.01559, 0.9748, 0.9844, 0.7975, 0.8789, 0.9748, 0.5135, 0.8085])
me_merged.materials.append(mat_pii_horuudo_body)
me_merged.materials.append(mat_pii_horuudo_eye)
me_merged.update()
me_merged.normals_split_custom_set([tuple(v) for v in zip(*[iter([-0.4623, 0.3712, -0.8053, 0.4623, 0.3712, -0.8053, 0.5208, -0.0731, -0.8506, -0.5208, -0.07313, -0.8506, -0.4623, 0.3712, -0.8053, 0.5208, -0.0731, -0.8506, 0.5208, -0.0731, -0.8506, -1.583e-05, -1.0, 0.002488, -0.5208, -0.07313, -0.8506, -0.4919, -0.1622, 0.8554, 1.341e-05, -1.0, 0.002476, 0.4919, -0.1623, 0.8554, 0.4919, -0.1623, 0.8554, 0.4525, 0.07566, 0.8886, -0.4919, -0.1622, 0.8554, 0.4525, 0.07566, 0.8886, -0.4525, 0.07568, 0.8886, -0.4919, -0.1622, 0.8554, -0.9822, 0.1628, -0.09344, -0.4623, 0.3712, -0.8053, -0.5208, -0.07318, -0.8506, -0.998, -0.04752, -0.04119, -0.9822, 0.1628, -0.09344, -0.5208, -0.07318, -0.8506, -0.5208, -0.07318, -0.8506, -0.1432, -0.9897, -0.003009, -0.998, -0.04752, -0.04119, -0.998, -0.04752, -0.04119, -0.1432, -0.9897, -0.003009, -0.4918, -0.1622, 0.8554, -0.4918, -0.1622, 0.8554, -0.4525, 0.07567, 0.8886, -0.998, -0.04752, -0.04119, -0.4525, 0.07567, 0.8886, -0.9822, 0.1628, -0.09344, -0.998, -0.04752, -0.04119, -0.5208, -0.07319, -0.8505, -2.268e-05, -1.0, 0.0025, -0.1433, -0.9897, -0.003004, -0.1433, -0.9897, -0.003004, -2.268e-05, -1.0, 0.0025, -0.4918, -0.1622, 0.8554, 0.9822, 0.1628, -0.09343, 0.4525, 0.07564, 0.8886, 0.4919, -0.1622, 0.8554, 0.998, -0.04753, -0.04119, 0.9822, 0.1628, -0.09343, 0.4919, -0.1622, 0.8554, 0.4919, -0.1622, 0.8554, 0.1432, -0.9897, -0.003019, 0.998, -0.04753, -0.04119, 0.998, -0.04753, -0.04119, 0.1432, -0.9897, -0.003019, 0.5208, -0.07317, -0.8505, 0.5208, -0.07317, -0.8505, 0.4623, 0.3712, -0.8053, 0.998, -0.04753, -0.04119, 0.4623, 0.3712, -0.8053, 0.9822, 0.1628, -0.09342, 0.998, -0.04753, -0.04119, 0.4918, -0.1622, 0.8554, 2.214e-05, -1.0, 0.002491, 0.1433, -0.9897, -0.003, 0.1433, -0.9897, -0.003, 2.214e-05, -1.0, 0.002491, 0.5208, -0.07317, -0.8505, -0.4623, 0.3712, -0.8053, -3.923e-07, 1.0, 0.001467, 0.4623, 0.3712, -0.8053, -0.4257, 0.9009, -0.08419, -3.923e-07, 1.0, 0.001467, -0.4623, 0.3712, -0.8053, -0.07496, 0.877, 0.4746, -3.923e-07, 1.0, 0.001467, -0.4257, 0.9009, -0.08419, 0.07496, 0.877, 0.4746, -3.923e-07, 1.0, 0.001467, -0.07496, 0.877, 0.4746, 0.4257, 0.9009, -0.08419, -3.923e-07, 1.0, 0.001467, 0.07496, 0.877, 0.4746, 0.4623, 0.3712, -0.8053, -3.923e-07, 1.0, 0.001467, 0.4257, 0.9009, -0.08419, -0.9822, 0.1628, -0.09344, -0.4257, 0.9009, -0.08419, -0.4623, 0.3712, -0.8053, 0.07496, 0.877, 0.4746, -0.07496, 0.877, 0.4746, -0.4525, 0.07567, 0.8886, 0.4525, 0.07566, 0.8886, 0.07496, 0.877, 0.4746, -0.4525, 0.07567, 0.8886, 0.4623, 0.3712, -0.8053, 0.4257, 0.9009, -0.08419, 0.9822, 0.1628, -0.09343, 0.8557, 0.02438, 0.5169, 0.9822, 0.1628, -0.09343, 0.4257, 0.9009, -0.08419, 0.4525, 0.07567, 0.8885, 0.9822, 0.1628, -0.09343, 0.8557, 0.02438, 0.5169, 0.8557, 0.02438, 0.5169, 0.4257, 0.9009, -0.08419, 0.07496, 0.877, 0.4746, -0.9822, 0.1628, -0.09344, -0.8557, 0.02439, 0.5169, -0.4257, 0.9009, -0.08419, -0.9822, 0.1628, -0.09344, -0.4525, 0.07568, 0.8885, -0.8557, 0.02439, 0.5169, -0.8557, 0.02439, 0.5169, -0.07496, 0.877, 0.4746, -0.4257, 0.9009, -0.08419, -0.07496, 0.877, 0.4746, -0.8558, 0.02444, 0.5168, 0.1635, 0.7034, 0.6917, -0.4524, 0.07574, 0.8886, -0.07496, 0.877, 0.4746, 0.1635, 0.7034, 0.6917, -0.8557, 0.02448, 0.5169, -0.4525, 0.07566, 0.8886, 0.1635, 0.7034, 0.6917, 0.07496, 0.877, 0.4746, 0.4525, 0.07573, 0.8886, -0.1635, 0.7034, 0.6917, 0.8558, 0.02444, 0.5168, 0.07496, 0.877, 0.4746, -0.1635, 0.7034, 0.6917, 0.4525, 0.07566, 0.8886, 0.8557, 0.02445, 0.5169, -0.1634, 0.7034, 0.6917, 0.4864, 0.4559, -0.7454, 0.5042, -0.2482, -0.8271, -0.5042, -0.2482, -0.8271, -0.4864, 0.4559, -0.7454, 0.4864, 0.4559, -0.7454, -0.5042, -0.2482, -0.8271, -0.4864, 0.4559, -0.7454, -0.5042, -0.2482, -0.8271, -0.9629, -0.2697, -0.004817, -0.9105, 0.4136, -0.00495, -0.4864, 0.4559, -0.7454, -0.9629, -0.2697, -0.004817, 0.4864, 0.4559, -0.7454, 0.9105, 0.4136, -0.004944, 0.5042, -0.2482, -0.8271, 0.9105, 0.4136, -0.004944, 0.9629, -0.2697, -0.004822, 0.5042, -0.2482, -0.8271, 0.5042, -0.2482, -0.8271, -2.059e-05, -1.0, 0.002954, -0.5042, -0.2482, -0.8271, 1.221e-05, -1.0, 0.002976, -0.9629, -0.2697, -0.004817, -0.5042, -0.2482, -0.8271, -0.4864, 0.4559, -0.7454, 2.169e-05, 1.0, 0.0007198, 0.4864, 0.4559, -0.7454, -0.9105, 0.4136, -0.00495, -1.252e-05, 1.0, 0.0007177, -0.4864, 0.4559, -0.7454, 0.4864, 0.4559, -0.7454, 1.066e-05, 1.0, 0.0007148, 0.9105, 0.4136, -0.004944, 0.9629, -0.2697, -0.004822, -9.321e-06, -1.0, 0.002982, 0.5042, -0.2482, -0.8271, -0.4406, 0.3882, 0.8094, -0.4818, -0.2753, 0.8319, 0.4818, -0.2753, 0.8319, 0.4407, 0.3883, 0.8094, -0.4406, 0.3882, 0.8094, 0.4818, -0.2753, 0.8319, -0.4818, -0.2753, 0.8319, 1.654e-05, -1.0, 0.002966, 0.4818, -0.2753, 0.8319, 0.4407, 0.3883, 0.8094, -2.079e-05, 1.0, 0.0007313, -0.4406, 0.3882, 0.8094, -0.4406, 0.3882, 0.8094, -0.9105, 0.4136, -0.004957, -0.4818, -0.2753, 0.8319, -0.4406, 0.3882, 0.8094, 3.535e-06, 1.0, 0.0007241, -0.9105, 0.4136, -0.004957, -0.9105, 0.4136, -0.004957, -0.9629, -0.2697, -0.004844, -0.4818, -0.2753, 0.8319, 1.673e-05, -1.0, 0.002982, -0.4818, -0.2753, 0.8319, -0.9629, -0.2697, -0.004844, 0.4407, 0.3883, 0.8094, 0.4818, -0.2753, 0.8319, 0.9629, -0.2697, -0.004856, 0.9629, -0.2697, -0.004856, 0.4818, -0.2753, 0.8319, -1.611e-05, -1.0, 0.002981, 0.9105, 0.4136, -0.004975, 0.4407, 0.3883, 0.8094, 0.9629, -0.2697, -0.004856, 0.9105, 0.4136, -0.004975, -2.474e-06, 1.0, 0.0007223, 0.4407, 0.3883, 0.8094, -0.2071, 0.7341, -0.6467, -0.2072, -0.7341, -0.6467, -0.6639, -0.001781, -0.7478, -0.2071, 0.7341, -0.6467, 0.1059, 0.001774, -0.9944, -0.2072, -0.7341, -0.6467, 0.305, 1.179e-07, 0.9523, -0.2071, 0.7341, -0.6467, -0.6639, -0.001781, -0.7478, 0.305, 1.179e-07, 0.9523, 0.1059, 0.001774, -0.9944, -0.2071, 0.7341, -0.6467, 0.305, 1.179e-07, 0.9523, -0.6639, -0.001781, -0.7478, -0.2072, -0.7341, -0.6467, 0.1059, 0.001774, -0.9944, 0.305, 1.179e-07, 0.9523, -0.2072, -0.7341, -0.6467, -0.4241, 0.6978, -0.5772, 0.009781, -0.6978, -0.7162, -0.6444, -0.1271, -0.754, -0.4241, 0.6978, -0.5772, 0.08641, 0.127, -0.9881, 0.009781, -0.6978, -0.7162, 0.305, -3.243e-07, 0.9523, -0.4241, 0.6978, -0.5772, -0.6444, -0.1271, -0.754, 0.305, -3.243e-07, 0.9523, 0.08641, 0.127, -0.9881, -0.4241, 0.6978, -0.5772, 0.305, -3.243e-07, 0.9523, -0.6444, -0.1271, -0.754, 0.009781, -0.6978, -0.7162, 0.08641, 0.127, -0.9881, 0.305, -3.243e-07, 0.9523, 0.009781, -0.6978, -0.7162, -0.03283, 0.7108, -0.7026, -0.3815, -0.7109, -0.5909, -0.6521, 0.09907, -0.7516, -0.03283, 0.7108, -0.7026, 0.09417, -0.09907, -0.9906, -0.3815, -0.7109, -0.5909, 0.305, 0.0, 0.9523, -0.03283, 0.7108, -0.7026, -0.6521, 0.09907, -0.7516, 0.305, 0.0, 0.9523, 0.09417, -0.09907, -0.9906, -0.03283, 0.7108, -0.7026, 0.305, 0.0, 0.9523, -0.6521, 0.09907, -0.7516, -0.3815, -0.7109, -0.5909, 0.09417, -0.09907, -0.9906, 0.305, 0.0, 0.9523, -0.3815, -0.7109, -0.5909, 0.8601, 0.3092, -0.4056, 0.5909, 0.6057, 0.5329, 0.8876, 0.3606, 0.2865, 0.8876, 0.3606, 0.2865, 0.5909, 0.6057, 0.5329, 0.4518, 0.2807, 0.8468, 0.4518, 0.2807, 0.8468, 0.5909, 0.6057, 0.5329, -0.2747, 0.2401, 0.9311, -0.5481, 0.256, 0.7963, -0.2747, 0.2401, 0.9311, 0.5909, 0.6057, 0.5329, 0.6818, 0.3309, -0.6524, 0.5909, 0.6057, 0.5329, 0.8601, 0.3092, -0.4056, 0.2953, 0.9078, 0.2977, 0.5909, 0.6057, 0.5329, 0.6818, 0.3309, -0.6524, 0.2953, 0.9078, 0.2977, -0.5481, 0.256, 0.7963, 0.5909, 0.6057, 0.5329, -0.5481, 0.256, 0.7963, 0.2953, 0.9078, 0.2977, -0.8328, -0.09098, 0.546, 0.4063, -0.01552, -0.9136, 0.2954, 0.9078, 0.2978, 0.6818, 0.331, -0.6524, -0.7543, -0.1147, -0.6464, 0.7514, -0.4818, -0.4509, -0.2967, -0.5457, 0.7837, -0.549, -0.6692, -0.5007, -0.2967, -0.5457, 0.7837, 0.7514, -0.4818, -0.4509, -0.549, -0.6692, -0.5007, 0.4063, -0.01551, -0.9136, -0.3182, -0.495, -0.8085, 0.4063, -0.01551, -0.9136, 0.6818, 0.3309, -0.6524, -0.3182, -0.495, -0.8085, 0.8601, 0.3092, -0.4056, -0.3182, -0.495, -0.8085, 0.6818, 0.3309, -0.6524, -0.8234, -0.5258, -0.2134, -0.549, -0.6692, -0.5007, -0.3182, -0.495, -0.8085, -0.8234, -0.5258, -0.2134, -0.8328, -0.091, 0.546, -0.549, -0.6692, -0.5007, -0.8234, -0.5258, -0.2134, -0.5481, 0.256, 0.7963, -0.8328, -0.091, 0.546, -0.5481, 0.256, 0.7963, -0.8234, -0.5258, -0.2134, -0.2747, 0.2401, 0.9311, -0.7951, -0.6064, -0.0004636, 0.1883, -0.8628, 0.4692, -0.4624, -0.09592, 0.8815, -0.7951, -0.6064, -0.0004636, -0.09779, -0.7079, -0.6995, 0.1883, -0.8628, 0.4692, -0.09609, -0.04359, -0.9944, -0.09779, -0.7079, -0.6995, -0.7951, -0.6064, -0.0004636, -0.9932, -0.09824, 0.0623, -0.09609, -0.04359, -0.9944, -0.7951, -0.6064, -0.0004636, 0.1883, -0.8628, 0.4692, -0.09779, -0.7079, -0.6995, 0.7341, -0.6355, 0.2391, 0.7341, -0.6355, 0.2391, -0.09779, -0.7079, -0.6995, 0.7977, -0.01914, -0.6028, -0.4624, -0.09592, 0.8815, 0.1883, -0.8628, 0.4692, 0.4518, 0.2808, 0.8468, 0.7341, -0.6355, 0.2391, 0.4518, 0.2808, 0.8468, 0.1883, -0.8628, 0.4692, 0.7341, -0.6355, 0.2391, 0.8876, 0.3607, 0.2865, 0.4518, 0.2808, 0.8468, 0.7977, -0.01914, -0.6028, 0.8876, 0.3607, 0.2865, 0.7341, -0.6355, 0.2391, -0.09779, -0.7079, -0.6995, -0.09609, -0.04359, -0.9944, 0.7977, -0.01914, -0.6028, 0.7977, -0.01914, -0.6028, -0.09609, -0.04359, -0.9944, 0.8601, 0.3093, -0.4056, -0.4624, -0.09594, 0.8814, -0.9932, -0.09824, 0.0623, -0.7951, -0.6064, -0.0004636, -0.4624, -0.09594, 0.8814, -0.2747, 0.2401, 0.9311, -0.9932, -0.09824, 0.0623, -0.4625, -0.09594, 0.8814, 0.4518, 0.2808, 0.8468, -0.2747, 0.2401, 0.9311, 0.8602, 0.3092, -0.4056, 0.8876, 0.3607, 0.2865, 0.7976, -0.01917, -0.6028, 0.3985, 0.5478, -0.7356, -0.6874, 0.4816, 0.5436, 0.2954, 0.9078, 0.2978, 0.4063, -0.0155, -0.9136, 0.3985, 0.5478, -0.7356, 0.2954, 0.9078, 0.2978, -0.6874, 0.4816, 0.5436, -0.8328, -0.09102, 0.546, 0.2954, 0.9078, 0.2978, 0.3985, 0.5478, -0.7356, -0.7543, -0.1146, -0.6464, -0.6874, 0.4816, 0.5436, 0.3985, 0.5478, -0.7356, 0.7514, -0.4819, -0.4509, -0.7543, -0.1146, -0.6464, -0.7543, -0.1146, -0.6464, -0.2967, -0.5457, 0.7837, -0.6874, 0.4816, 0.5436, 0.4063, -0.01549, -0.9136, 0.7514, -0.4818, -0.4509, 0.3986, 0.5478, -0.7356, -0.549, -0.6692, -0.5008, 0.7514, -0.4818, -0.4509, 0.4063, -0.01549, -0.9136, -0.8328, -0.09093, 0.546, -0.2967, -0.5456, 0.7837, -0.549, -0.6692, -0.5007, -0.6874, 0.4816, 0.5436, -0.2967, -0.5457, 0.7837, -0.8329, -0.09101, 0.546, -0.5251, 0.369, 0.7669, 0.151, 0.9723, 0.1786, -0.6169, 0.6144, -0.4919, 0.7426, 0.1953, 0.6406, 0.1511, 0.9723, 0.1785, -0.5251, 0.369, 0.7669, 0.6508, 0.4406, -0.6183, 0.151, 0.9723, 0.1786, 0.7426, 0.1953, 0.6406, -0.6169, 0.6143, -0.492, 0.1509, 0.9723, 0.1785, 0.6508, 0.4407, -0.6182, 0.2379, -0.6259, -0.7427, 0.2379, 0.6259, -0.7427, 0.9618, 0.00093, -0.2739, -0.6236, -0.001001, -0.7817, 0.2379, 0.6259, -0.7427, 0.2379, -0.6259, -0.7427, 0.2379, 0.6259, -0.7427, -0.305, -5.012e-07, 0.9523, 0.9618, 0.00093, -0.2739, -0.6236, -0.001001, -0.7817, -0.305, -5.012e-07, 0.9523, 0.2379, 0.6259, -0.7427, 0.9618, 0.00093, -0.2739, -0.305, -5.012e-07, 0.9523, 0.2379, -0.6259, -0.7427, -0.305, -5.012e-07, 0.9523, -0.6236, -0.001001, -0.7817, 0.2379, -0.6259, -0.7427, 0.05294, -0.595, -0.802, 0.4229, 0.595, -0.6835, 0.9229, -0.2574, -0.2863, -0.5848, 0.2574, -0.7693, 0.4229, 0.595, -0.6835, 0.05294, -0.595, -0.802, 0.4229, 0.595, -0.6835, -0.305, 1.091e-06, 0.9523, 0.9229, -0.2574, -0.2863, -0.5848, 0.2574, -0.7693, -0.305, 1.091e-06, 0.9523, 0.4229, 0.595, -0.6835, 0.9229, -0.2574, -0.2863, -0.305, 1.091e-06, 0.9523, 0.05294, -0.595, -0.802, -0.305, 1.091e-06, 0.9523, -0.5848, 0.2574, -0.7693, 0.05294, -0.595, -0.802, 0.3866, -0.6061, -0.6951, 0.08927, 0.6061, -0.7903, 0.9365, 0.2086, -0.282, -0.5984, -0.2086, -0.7736, 0.08927, 0.6061, -0.7903, 0.3866, -0.6061, -0.6951, 0.08927, 0.6061, -0.7903, -0.305, -2.093e-06, 0.9523, 0.9365, 0.2086, -0.282, -0.5984, -0.2086, -0.7736, -0.305, -2.093e-06, 0.9523, 0.08927, 0.6061, -0.7903, 0.9365, 0.2086, -0.282, -0.305, -2.093e-06, 0.9523, 0.3866, -0.6061, -0.6951, -0.305, -2.093e-06, 0.9523, -0.5984, -0.2086, -0.7736, 0.3866, -0.6061, -0.6951, -0.5909, 0.6057, 0.5329, -0.8601, 0.3092, -0.4056, -0.8876, 0.3606, 0.2865, -0.5909, 0.6057, 0.5329, -0.8876, 0.3606, 0.2865, -0.4518, 0.2807, 0.8468, -0.5909, 0.6057, 0.5329, -0.4518, 0.2807, 0.8468, 0.2747, 0.2401, 0.9311, 0.2747, 0.2401, 0.9311, 0.5481, 0.256, 0.7963, -0.5909, 0.6057, 0.5329, -0.5909, 0.6057, 0.5329, -0.6818, 0.3309, -0.6524, -0.8601, 0.3092, -0.4056, -0.5909, 0.6057, 0.5329, -0.2954, 0.9078, 0.2977, -0.6818, 0.3309, -0.6524, 0.5481, 0.256, 0.7963, -0.2954, 0.9078, 0.2977, -0.5909, 0.6057, 0.5329, -0.2954, 0.9078, 0.2977, 0.5481, 0.256, 0.7963, 0.8328, -0.09099, 0.546, -0.2954, 0.9078, 0.2977, -0.4063, -0.01551, -0.9136, -0.6818, 0.331, -0.6524, -0.7514, -0.4818, -0.4509, 0.7543, -0.1147, -0.6464, 0.2967, -0.5457, 0.7837, 0.2967, -0.5457, 0.7837, 0.549, -0.6692, -0.5007, -0.7514, -0.4818, -0.4509, -0.4063, -0.0155, -0.9136, 0.549, -0.6692, -0.5007, 0.3182, -0.495, -0.8085, -0.6818, 0.3309, -0.6524, -0.4063, -0.0155, -0.9136, 0.3182, -0.495, -0.8085, 0.3182, -0.495, -0.8085, -0.8601, 0.3092, -0.4056, -0.6818, 0.3309, -0.6524, 0.549, -0.6692, -0.5007, 0.8234, -0.5258, -0.2134, 0.3182, -0.495, -0.8085, 0.8328, -0.09102, 0.546, 0.8234, -0.5258, -0.2134, 0.549, -0.6692, -0.5007, 0.5481, 0.256, 0.7963, 0.8234, -0.5258, -0.2134, 0.8328, -0.09102, 0.546, 0.8234, -0.5258, -0.2134, 0.5481, 0.256, 0.7963, 0.2747, 0.2401, 0.9311, -0.1882, -0.8628, 0.4691, 0.7951, -0.6064, -0.0004636, 0.4624, -0.09592, 0.8815, 0.09779, -0.7079, -0.6995, 0.7951, -0.6064, -0.0004636, -0.1882, -0.8628, 0.4691, 0.09779, -0.7079, -0.6995, 0.09609, -0.04358, -0.9944, 0.7951, -0.6064, -0.0004636, 0.09609, -0.04358, -0.9944, 0.9932, -0.09825, 0.0623, 0.7951, -0.6064, -0.0004636, 0.09779, -0.7079, -0.6995, -0.1882, -0.8628, 0.4691, -0.7341, -0.6355, 0.2391, 0.09779, -0.7079, -0.6995, -0.7341, -0.6355, 0.2391, -0.7977, -0.01914, -0.6028, -0.1882, -0.8628, 0.4691, 0.4624, -0.09592, 0.8815, -0.4518, 0.2808, 0.8468, -0.4518, 0.2808, 0.8468, -0.7341, -0.6355, 0.2391, -0.1882, -0.8628, 0.4691, -0.8876, 0.3607, 0.2865, -0.7341, -0.6355, 0.2391, -0.4518, 0.2808, 0.8468, -0.8876, 0.3607, 0.2865, -0.7977, -0.01914, -0.6028, -0.7341, -0.6355, 0.2391, 0.09609, -0.04358, -0.9944, 0.09779, -0.7079, -0.6995, -0.7977, -0.01916, -0.6028, 0.09609, -0.04358, -0.9944, -0.7977, -0.01916, -0.6028, -0.8601, 0.3093, -0.4056, 0.9932, -0.09825, 0.0623, 0.4624, -0.09592, 0.8814, 0.7951, -0.6064, -0.0004636, 0.2747, 0.2401, 0.9311, 0.4624, -0.09592, 0.8814, 0.9932, -0.09825, 0.0623, -0.4518, 0.2808, 0.8468, 0.4625, -0.09595, 0.8814, 0.2747, 0.2401, 0.9311, -0.8876, 0.3607, 0.2865, -0.8602, 0.3092, -0.4056, -0.7976, -0.01916, -0.6028, 0.6874, 0.4816, 0.5436, -0.3985, 0.5478, -0.7356, -0.2954, 0.9078, 0.2977, -0.3985, 0.5478, -0.7356, -0.4063, -0.01552, -0.9136, -0.2954, 0.9078, 0.2977, 0.8328, -0.091, 0.546, 0.6874, 0.4816, 0.5436, -0.2954, 0.9078, 0.2977, 0.7544, -0.1146, -0.6464, -0.3985, 0.5478, -0.7356, 0.6874, 0.4816, 0.5436, -0.7514, -0.4818, -0.4509, -0.3985, 0.5478, -0.7356, 0.7544, -0.1146, -0.6464, 0.2967, -0.5457, 0.7837, 0.7544, -0.1146, -0.6464, 0.6874, 0.4816, 0.5436, -0.7514, -0.4818, -0.4508, -0.4063, -0.01551, -0.9136, -0.3986, 0.5478, -0.7356, -0.7514, -0.4818, -0.4509, 0.549, -0.6692, -0.5007, -0.4063, -0.01543, -0.9136, 0.2967, -0.5456, 0.7837, 0.8329, -0.09097, 0.546, 0.5491, -0.6692, -0.5007, 0.2968, -0.5457, 0.7837, 0.6874, 0.4816, 0.5436, 0.8329, -0.09099, 0.546, -0.151, 0.9723, 0.1784, 0.5251, 0.369, 0.7669, 0.6169, 0.6143, -0.492, -0.1509, 0.9723, 0.1785, -0.7426, 0.1953, 0.6406, 0.5251, 0.369, 0.7669, -0.151, 0.9723, 0.1784, -0.6508, 0.4407, -0.6182, -0.7426, 0.1953, 0.6406, -0.1509, 0.9723, 0.1785, 0.6169, 0.6144, -0.492, -0.6508, 0.4407, -0.6183, -0.3886, -0.9175, -0.08436, -1.647e-05, -0.9297, -0.3682, -2.79e-05, -0.9993, 0.03679, -0.3886, -0.9175, -0.08437, -0.6408, -0.4878, -0.5928, -1.009e-05, -0.9297, -0.3682, -1.009e-05, -0.9297, -0.3682, -0.6408, -0.4878, -0.5928, 2.387e-05, -0.639, -0.7692, 2.387e-05, -0.639, -0.7692, -0.6408, -0.4878, -0.5928, 1.884e-05, 0.04525, -0.999, 1.884e-05, 0.04525, -0.999, -0.6408, -0.4878, -0.5928, -0.6956, 0.1725, -0.6974, -0.6956, 0.1725, -0.6974, -0.6408, -0.4878, -0.5928, -0.9876, 0.1387, -0.07414, -0.9876, 0.1387, -0.07414, -0.6408, -0.4878, -0.5928, -0.8695, -0.465, -0.1666, -0.3886, -0.9175, -0.08439, -0.8695, -0.465, -0.1666, -0.6408, -0.4878, -0.5928, -0.9784, -0.04112, 0.2026, -0.9876, 0.1387, -0.07414, -0.8695, -0.465, -0.1666, -0.9784, -0.04112, 0.2026, -0.8426, 0.2204, 0.4914, -0.9876, 0.1387, -0.07414, -0.9876, 0.1387, -0.07414, -0.5674, 0.5415, -0.6203, -0.6956, 0.1725, -0.6974, -0.6956, 0.1725, -0.6974, -0.5674, 0.5415, -0.6203, -1.813e-05, 0.3913, -0.9203, 1.884e-05, 0.04525, -0.999, -0.6956, 0.1725, -0.6974, -1.813e-05, 0.3913, -0.9203, -0.9876, 0.1387, -0.07414, -0.8959, 0.4426, -0.03802, -0.5674, 0.5415, -0.6203, -0.9876, 0.1387, -0.07414, -0.6447, 0.5173, 0.5628, -0.8959, 0.4426, -0.03802, -0.8426, 0.2204, 0.4914, -0.6447, 0.5173, 0.5628, -0.9876, 0.1387, -0.07414, -0.5674, 0.5415, -0.6203, -2.328e-05, 0.7575, -0.6528, -1.813e-05, 0.3913, -0.9203, -0.5674, 0.5415, -0.6203, -0.4952, 0.8684, -0.02491, -2.328e-05, 0.7575, -0.6528, -0.8959, 0.4426, -0.03802, -0.4952, 0.8684, -0.0249, -0.5674, 0.5415, -0.6203, -0.6447, 0.5173, 0.5628, -0.4952, 0.8684, -0.0249, -0.8959, 0.4426, -0.03802, 1.12e-05, 0.7575, -0.6529, -0.4952, 0.8684, -0.02494, 8.821e-06, 0.9966, -0.08265, -0.6447, 0.5173, 0.5628, -2.366e-05, 0.8742, 0.4855, -0.4952, 0.8684, -0.02494, -0.4952, 0.8684, -0.02495, 3.304e-05, 0.8743, 0.4855, 5.603e-06, 0.9966, -0.08266, -5.871e-06, 0.4612, 0.8873, -4.523e-06, 0.8743, 0.4855, -0.6447, 0.5173, 0.5628, -2.523e-05, -0.9406, 0.3394, -0.3886, -0.9175, -0.08437, 1.417e-05, -0.9993, 0.03678, -2.523e-05, -0.9406, 0.3394, -0.4406, -0.8193, 0.367, -0.3886, -0.9175, -0.08437, -0.3886, -0.9175, -0.08437, -0.4406, -0.8193, 0.367, -0.8695, -0.465, -0.1666, -2.523e-05, -0.9406, 0.3394, -1.873e-05, -0.6171, 0.7869, -0.4406, -0.8193, 0.367, -0.9784, -0.04111, 0.2026, -0.8695, -0.465, -0.1666, -0.4406, -0.8193, 0.367, -0.4406, -0.8193, 0.367, -0.8695, -0.04792, 0.4916, -0.9784, -0.04111, 0.2026, -0.9784, -0.04111, 0.2026, -0.8695, -0.04792, 0.4916, -0.7116, 0.5227, 0.4695, -0.3753, -0.1242, 0.9186, -0.4406, -0.8193, 0.367, -1.873e-05, -0.6171, 0.7869, -0.3753, -0.1242, 0.9186, -0.8695, -0.04792, 0.4916, -0.4406, -0.8193, 0.367, -0.7116, 0.5227, 0.4695, -0.8695, -0.04792, 0.4916, -0.3753, -0.1242, 0.9186, -1.836e-05, 0.003086, 1.0, -0.3753, -0.1242, 0.9186, -1.873e-05, -0.6171, 0.7869, -1.836e-05, 0.003086, 1.0, -0.2606, 0.4518, 0.8532, -0.3753, -0.1242, 0.9186, -0.2606, 0.4518, 0.8532, -0.7116, 0.5227, 0.4695, -0.3753, -0.1242, 0.9186, -0.2606, 0.4518, 0.8532, -1.836e-05, 0.003086, 1.0, 1.216e-05, 0.553, 0.8332, 0.3886, -0.9175, -0.08437, 2.646e-05, -0.9406, 0.3394, -8.516e-06, -0.9993, 0.03678, 0.3886, -0.9175, -0.08437, 0.4406, -0.8193, 0.3669, 2.646e-05, -0.9406, 0.3394, 2.646e-05, -0.9406, 0.3394, 0.4406, -0.8193, 0.3669, 2.265e-05, -0.6171, 0.7869, 0.3886, -0.9175, -0.08437, 0.8695, -0.465, -0.1666, 0.4406, -0.8193, 0.3669, 0.9784, -0.04111, 0.2026, 0.4406, -0.8193, 0.3669, 0.8695, -0.465, -0.1666, 0.8695, -0.04792, 0.4916, 0.4406, -0.8193, 0.3669, 0.9784, -0.04111, 0.2026, 0.8695, -0.04792, 0.4916, 0.9784, -0.04111, 0.2026, 0.7116, 0.5227, 0.4695, 0.3753, -0.1242, 0.9186, 0.4406, -0.8193, 0.3669, 0.8695, -0.04792, 0.4916, 0.4406, -0.8193, 0.3669, 0.3753, -0.1242, 0.9186, 2.265e-05, -0.6171, 0.7869, 0.3753, -0.1242, 0.9186, 0.8695, -0.04792, 0.4916, 0.7116, 0.5227, 0.4695, 2.247e-05, 0.003077, 1.0, 2.265e-05, -0.6171, 0.7869, 0.3753, -0.1242, 0.9186, 0.2606, 0.4518, 0.8532, 0.3753, -0.1242, 0.9186, 0.7116, 0.5227, 0.4695, 2.247e-05, 0.003077, 1.0, 0.3753, -0.1242, 0.9186, 0.2606, 0.4518, 0.8532, 2.247e-05, 0.003077, 1.0, 0.2606, 0.4518, 0.8532, -1.217e-05, 0.553, 0.8332, 2.135e-05, -0.9297, -0.3682, 0.3886, -0.9175, -0.08436, 1.942e-05, -0.9993, 0.03678, 1.043e-05, -0.9297, -0.3682, 0.6408, -0.4878, -0.5928, 0.3886, -0.9175, -0.08437, 1.043e-05, -0.9297, -0.3682, -2.521e-05, -0.639, -0.7692, 0.6408, -0.4878, -0.5928, 0.6408, -0.4878, -0.5928, -2.521e-05, -0.639, -0.7692, -1.985e-05, 0.04526, -0.999, 0.6956, 0.1725, -0.6974, 0.6408, -0.4878, -0.5928, -1.985e-05, 0.04526, -0.999, 0.9876, 0.1387, -0.07414, 0.6408, -0.4878, -0.5928, 0.6956, 0.1725, -0.6974, 0.6408, -0.4878, -0.5928, 0.9876, 0.1387, -0.07414, 0.8695, -0.465, -0.1666, 0.3886, -0.9175, -0.08438, 0.6408, -0.4878, -0.5928, 0.8695, -0.465, -0.1666, 0.9784, -0.04112, 0.2026, 0.8695, -0.465, -0.1666, 0.9876, 0.1387, -0.07414, 0.8426, 0.2204, 0.4914, 0.9784, -0.04112, 0.2026, 0.9876, 0.1387, -0.07414, 0.9876, 0.1387, -0.07414, 0.6447, 0.5173, 0.5628, 0.8426, 0.2204, 0.4914, 0.6447, 0.5173, 0.5628, 0.9876, 0.1387, -0.07414, 0.8959, 0.4426, -0.03802, 0.5674, 0.5415, -0.6203, 0.9876, 0.1387, -0.07414, 0.6956, 0.1725, -0.6974, 0.5674, 0.5415, -0.6203, 0.8959, 0.4426, -0.03802, 0.9876, 0.1387, -0.07414, 0.8959, 0.4426, -0.03802, 0.4952, 0.8684, -0.0249, 0.6447, 0.5173, 0.5628, 0.5674, 0.5415, -0.6203, 0.4952, 0.8684, -0.0249, 0.8959, 0.4426, -0.03802, 0.5674, 0.5415, -0.6203, 0.6956, 0.1725, -0.6974, 1.809e-05, 0.3913, -0.9203, -1.985e-05, 0.04526, -0.999, 1.809e-05, 0.3913, -0.9203, 0.6956, 0.1725, -0.6974, 1.809e-05, 0.3913, -0.9203, 2.46e-05, 0.7575, -0.6528, 0.5674, 0.5415, -0.6203, 0.5674, 0.5415, -0.6203, 2.46e-05, 0.7575, -0.6528, 0.4952, 0.8684, -0.02492, 0.6447, 0.5173, 0.5628, 1.326e-05, 0.8743, 0.4854, -2.578e-06, 0.4612, 0.8873, 0.6447, 0.5173, 0.5628, 0.4952, 0.8684, -0.02494, 2.252e-05, 0.8742, 0.4855, -1.876e-05, 0.8743, 0.4855, 0.4952, 0.8684, -0.02494, -1.366e-05, 0.9966, -0.08265, 0.4952, 0.8684, -0.02494, -2.784e-05, 0.7575, -0.6528, 1.471e-07, 0.9966, -0.08264, -1.0, 8.227e-07, 4.84e-07, 1.052e-05, 0.7735, 0.6338, -3.961e-05, 0.6338, -0.7735, -3.596e-05, -0.6337, 0.7735, 1.052e-05, 0.7735, 0.6338, -1.0, 8.227e-07, 4.84e-07, 1.0, -2.623e-06, 2.722e-05, 1.052e-05, 0.7735, 0.6338, -3.596e-05, -0.6337, 0.7735, -1.0, 8.227e-07, 4.84e-07, -3.961e-05, 0.6338, -0.7735, 9.596e-06, -0.7735, -0.6338, -3.961e-05, 0.6338, -0.7735, 1.0, 3.122e-05, 3.234e-06, 9.596e-06, -0.7735, -0.6338, -6.829e-05, -0.6337, 0.7735, -1.0, 8.227e-07, 4.84e-07, 9.596e-06, -0.7735, -0.6338, 1.0, -2.623e-06, 2.722e-05, -3.596e-05, -0.6337, 0.7735, -2.585e-05, -0.7735, -0.6338, 1.0, -9.954e-06, -2.185e-05, -4.186e-05, 0.6338, -0.7735, -2.778e-05, 0.7735, 0.6338, -1.0, 2.062e-05, -7.144e-05, -6.974e-05, -0.2778, 0.9606, 1.0, 1.142e-05, -3.97e-05, 6.983e-05, 0.2778, -0.9606, -1.0, 2.062e-05, -7.144e-05, 1.0, 1.142e-05, -3.97e-05, -1.0, 2.48e-05, -3.836e-05, 9.918e-05, 0.2779, -0.9606, 9.418e-06, -0.9606, -0.2778, -6.866e-05, -0.2778, 0.9606, -1.0, 2.48e-05, -3.836e-05, 9.418e-06, -0.9606, -0.2778, 9.918e-05, 0.2779, -0.9606, 1.0, 3.168e-05, -7.987e-06, 9.418e-06, -0.9606, -0.2778, 1.0, 1.955e-05, 1.755e-05, 8.051e-05, -0.2778, 0.9606, -2.561e-05, -0.9606, -0.2778, 2.274e-05, 0.4612, 0.8873, -0.3565, 0.2036, 0.9118, -1.176e-05, 0.1487, 0.9889, -0.6447, 0.5173, 0.5628, -0.3565, 0.2036, 0.9118, 2.274e-05, 0.4612, 0.8873, -0.3565, 0.2036, 0.9118, -0.6447, 0.5173, 0.5628, -0.8426, 0.2205, 0.4914, 0.3565, 0.2036, 0.9118, -1.228e-05, 0.4612, 0.8873, 1.168e-05, 0.1488, 0.9889, 0.3565, 0.2036, 0.9118, 0.6447, 0.5173, 0.5628, -1.228e-05, 0.4612, 0.8873, 0.8426, 0.2205, 0.4914, 0.6447, 0.5173, 0.5628, 0.3565, 0.2036, 0.9118])] * 3)])
me_cube = bpy.data.meshes.new('Cube')
me_cube.from_pydata([(1.0, 1.0, 1.0), (1.0, 1.0, -1.0), (1.0, -1.0, 1.0), (1.0, -1.0, -1.0), (-1.0, 1.0, 1.0), (-1.0, 1.0, -1.0), (-1.0, -1.0, 1.0), (-1.0, -1.0, -1.0)], [], [(0, 4, 6, 2), (3, 2, 6, 7), (7, 6, 4, 5), (5, 1, 3, 7), (1, 0, 2, 3), (5, 4, 0, 1)])
_uv = me_cube.uv_layers.new(name='UVMap')
_uv.uv.foreach_set('vector', [0.625, 0.5, 0.875, 0.5, 0.875, 0.75, 0.625, 0.75, 0.375, 0.75, 0.625, 0.75, 0.625, 1.0, 0.375, 1.0, 0.375, 0.0, 0.625, 0.0, 0.625, 0.25, 0.375, 0.25, 0.125, 0.5, 0.375, 0.5, 0.375, 0.75, 0.125, 0.75, 0.375, 0.5, 0.625, 0.5, 0.625, 0.75, 0.375, 0.75, 0.375, 0.25, 0.625, 0.25, 0.625, 0.5, 0.375, 0.5])
me_cube.materials.append(mat_material)
me_cube.use_mirror_vertex_groups = False
me_cube.update()
arm_armature = bpy.data.armatures.new('Armature')  # bones are not reproduced

# ---- objects
ob_660 = bpy.data.objects.new('660', arm_armature)
ob_merged = bpy.data.objects.new('merged', me_merged)
ob_cube = bpy.data.objects.new('Cube', me_cube)
ob_light = bpy.data.objects.new('Light', light_light)
ob_camera = bpy.data.objects.new('Camera', cam_camera)

# ---- transforms, parenting, visibility, modifiers, constraints
ob_660.location = (0.0, 0.0, 0.0)
ob_660.rotation_euler = (1.571, -0.0, 0.0)
ob_merged.parent = ob_660
ob_merged.location = (0.0, 0.0, 0.0)
ob_merged.color = (0.8, 0.8, 0.8, 1.0)
_vg = ob_merged.vertex_groups.new(name='BODY')
for _i, _w in zip([0, 1, 2, 3, 4, 5, 6, 7, 8, 9, 10, 11, 12, 14, 15, 16, 18, 19, 20, 21, 22, 24, 25, 26, 28, 29, 30, 31, 32, 33, 34, 35, 36, 37, 38, 39, 40, 41, 42, 43, 44, 45, 46, 47, 48, 49, 50, 51, 52, 53, 54, 55, 56, 57, 58, 59, 60, 61, 62, 63, 64, 65, 66, 67, 68, 69, 70, 71, 72, 73, 74, 75, 76, 77, 78, 79, 80, 81, 82, 83], [0.8, 1.0, 1.0, 0.8, 0.8, 0.8, 0.8, 1.0, 1.0, 0.8, 1.0, 1.0, 0.8, 0.8, 1.0, 1.0, 0.8, 0.8, 1.0, 1.0, 0.8, 0.8, 1.0, 1.0, 0.8, 1.0, 1.0, 1.0, 1.0, 1.0, 1.0, 1.0, 1.0, 1.0, 1.0, 1.0, 1.0, 1.0, 1.0, 1.0, 1.0, 1.0, 1.0, 1.0, 1.0, 1.0, 1.0, 1.0, 1.0, 1.0, 1.0, 1.0, 1.0, 1.0, 1.0, 1.0, 1.0, 1.0, 1.0, 1.0, 1.0, 1.0, 1.0, 1.0, 1.0, 1.0, 1.0, 1.0, 1.0, 1.0, 1.0, 1.0, 1.0, 1.0, 1.0, 1.0, 1.0, 1.0, 1.0, 1.0]): _vg.add([_i], _w, 'REPLACE')
_vg = ob_merged.vertex_groups.new(name='HEAD')
for _i, _w in zip([84, 85, 86, 87, 88, 89, 90, 91, 92, 93, 94, 95, 96, 97, 98, 99, 100, 101, 102, 103, 104, 105, 106, 107, 108, 109, 110, 111, 112, 113, 114, 115, 116, 117, 118, 119, 120, 121, 122, 123, 124, 125, 126, 127, 128, 129, 130, 131, 132, 133, 134, 135, 136, 137, 138, 139, 140, 141, 142, 143, 144, 145, 146, 147, 148, 149, 150, 151, 152, 153, 154, 155, 156, 157, 158, 159, 160, 161, 162, 163, 164, 165, 166, 167, 168, 169, 170, 171, 172, 173, 174, 175, 176, 177, 178, 179, 180, 181, 182, 183, 184, 185, 186, 187, 188, 189, 190, 191, 192, 193, 194, 195, 196, 197, 198, 199, 200, 201, 202, 203, 204, 205, 206, 207, 208, 209, 210, 211, 212, 213, 214, 215, 216, 217, 218, 219, 220, 221, 222, 223, 224, 225, 226, 227, 228, 229, 230, 231, 232, 233, 234, 235, 236, 237, 238, 239, 240, 241, 242, 243, 244, 245, 246, 247, 248, 249, 250, 251, 252, 253, 254, 255, 256, 257, 258, 259, 260, 261, 262, 263, 264, 265, 266, 267, 268, 269, 270, 271, 272, 273, 274, 275, 276, 277, 278, 279, 280, 281, 282, 283, 284, 285, 286, 287, 288, 289, 290, 291, 292, 293, 294, 295, 296, 297, 298, 299, 300, 301, 302, 303, 304, 305, 306, 307, 308, 309, 310, 311, 312, 313, 314, 315, 316, 317, 318, 319, 320, 321, 322, 323, 324, 325, 326, 327, 328, 329, 330, 331, 332, 333, 355, 356, 357, 358, 359, 360, 361, 362, 363, 364], [1.0, 1.0, 1.0, 1.0, 1.0, 1.0, 1.0, 1.0, 1.0, 1.0, 1.0, 1.0, 1.0, 1.0, 1.0, 0.8, 0.9, 0.8, 0.8, 0.8, 0.9, 0.9, 1.0, 1.0, 1.0, 1.0, 1.0, 1.0, 1.0, 1.0, 0.8, 1.0, 1.0, 0.9, 0.8, 0.8, 1.0, 0.9, 0.8, 0.8, 0.8, 0.8, 0.8, 0.8, 0.8, 0.8, 0.8, 0.8, 0.8, 0.8, 0.8, 0.8, 0.8, 0.8, 0.8, 0.8, 0.8, 1.0, 1.0, 1.0, 1.0, 1.0, 1.0, 1.0, 1.0, 1.0, 1.0, 1.0, 1.0, 1.0, 1.0, 1.0, 1.0, 1.0, 1.0, 1.0, 1.0, 1.0, 1.0, 1.0, 1.0, 1.0, 1.0, 1.0, 1.0, 1.0, 1.0, 1.0, 1.0, 1.0, 1.0, 1.0, 1.0, 1.0, 1.0, 1.0, 1.0, 1.0, 1.0, 0.8, 0.8, 0.9, 0.8, 0.8, 0.9, 0.9, 1.0, 1.0, 1.0, 1.0, 1.0, 1.0, 1.0, 1.0, 0.8, 1.0, 1.0, 0.9, 0.8, 0.8, 1.0, 0.9, 0.8, 0.8, 0.8, 0.8, 0.8, 0.8, 0.8, 0.8, 0.8, 0.8, 0.8, 0.8, 0.8, 0.8, 0.8, 0.8, 0.8, 0.8, 0.8, 1.0, 1.0, 1.0, 1.0, 1.0, 1.0, 1.0, 1.0, 1.0, 1.0, 1.0, 1.0, 1.0, 1.0, 1.0, 1.0, 1.0, 1.0, 1.0, 1.0, 1.0, 1.0, 1.0, 1.0, 1.0, 1.0, 1.0, 1.0, 1.0, 1.0, 1.0, 1.0, 1.0, 1.0, 1.0, 1.0, 1.0, 1.0, 1.0, 1.0, 1.0, 1.0, 1.0, 1.0, 1.0, 1.0, 1.0, 1.0, 1.0, 1.0, 1.0, 1.0, 1.0, 1.0, 1.0, 1.0, 1.0, 1.0, 1.0, 1.0, 1.0, 1.0, 1.0, 1.0, 1.0, 1.0, 1.0, 1.0, 1.0, 1.0, 1.0, 1.0, 1.0, 1.0, 1.0, 1.0, 1.0, 1.0, 1.0, 1.0, 1.0, 1.0, 1.0, 1.0, 1.0, 1.0, 1.0, 1.0, 1.0, 1.0, 1.0, 1.0, 1.0, 1.0, 1.0, 1.0, 1.0, 1.0, 1.0, 1.0, 1.0, 1.0, 1.0, 1.0, 1.0, 1.0, 1.0, 1.0, 1.0, 1.0, 1.0, 1.0, 1.0, 1.0, 1.0, 1.0, 1.0, 1.0, 1.0]): _vg.add([_i], _w, 'REPLACE')
_vg = ob_merged.vertex_groups.new(name='EAR')
for _i, _w in zip([99, 100, 101, 102, 103, 104, 105, 114, 117, 118, 119, 121, 122, 123, 124, 125, 126, 127, 128, 129, 130, 131, 132, 133, 134, 135, 136, 137, 138, 139, 140, 183, 184, 185, 186, 187, 188, 189, 198, 201, 202, 203, 205, 206, 207, 208, 209, 210, 211, 212, 213, 214, 215, 216, 217, 218, 219, 220, 221, 222, 223, 224], [0.2, 0.1, 0.2, 0.2, 0.2, 0.1, 0.1, 0.2, 0.1, 0.2, 0.2, 0.1, 0.2, 0.2, 0.2, 0.2, 0.2, 0.2, 0.2, 0.2, 0.2, 0.2, 0.2, 0.2, 0.2, 0.2, 0.2, 0.2, 0.2, 0.2, 0.2, 0.2, 0.2, 0.1, 0.2, 0.2, 0.1, 0.1, 0.2, 0.1, 0.2, 0.2, 0.1, 0.2, 0.2, 0.2, 0.2, 0.2, 0.2, 0.2, 0.2, 0.2, 0.2, 0.2, 0.2, 0.2, 0.2, 0.2, 0.2, 0.2, 0.2, 0.2]): _vg.add([_i], _w, 'REPLACE')
_vg = ob_merged.vertex_groups.new(name='LEG')
for _i, _w in zip([0, 3, 4, 5, 6, 9, 12, 13, 14, 17, 18, 19, 22, 23, 24, 27, 28], [0.2, 0.2, 0.2, 0.2, 0.2, 0.2, 0.2, 1.0, 0.2, 1.0, 0.2, 0.2, 0.2, 1.0, 0.2, 1.0, 0.2]): _vg.add([_i], _w, 'REPLACE')
_vg = ob_merged.vertex_groups.new(name='TAIL')
_vg.add([334, 335, 336, 337, 338, 339, 340, 341, 342, 343, 344, 345, 346, 347, 348, 349, 350, 351, 352, 353, 354], 1.0, 'REPLACE')
_m = ob_merged.modifiers.new('Armature', 'ARMATURE')
_m.object = ob_660
ob_cube.location = (0.0, 0.0, 0.0)
ob_cube.lock_rotations_4d = False
ob_cube.empty_display_type = 'ARROWS'
ob_cube.lineart.crease_threshold = 0.0
ob_light.location = (4.076, 1.005, 5.904)
ob_light.rotation_euler = (0.6503, 0.05522, 1.866)
ob_light.lock_rotations_4d = False
ob_light.empty_display_type = 'ARROWS'
ob_light.color = (0.0, 0.0, 0.0, 0.0)
ob_light.lineart.crease_threshold = 0.0
ob_camera.location = (7.359, -6.926, 4.958)
ob_camera.rotation_euler = (1.109, 0.0, 0.8149)
ob_camera.lock_rotations_4d = False
ob_camera.empty_display_type = 'ARROWS'
ob_camera.color = (0.0, 0.0, 0.0, 0.0)
ob_camera.display_type = 'WIRE'
ob_camera.lineart.crease_threshold = 0.0

# ---- collection membership
scene.collection.objects.link(ob_660)
scene.collection.objects.link(ob_merged)
col_collection.objects.link(ob_cube)
col_collection.objects.link(ob_light)
col_collection.objects.link(ob_camera)
def _layer_coll(name, lc=None):
    lc = lc or bpy.context.view_layer.layer_collection
    for c in lc.children:
        if c.name == name: return c
        r = _layer_coll(name, c)
        if r: return r
_layer_coll('Collection').exclude = True

# ---- scene / render settings (as saved in the file)
scene.camera = ob_camera
scene.frame_start = 1; scene.frame_end = 250; scene.frame_set(1)
scene.render.engine = 'BLENDER_EEVEE_NEXT'
scene.render.fps = 25
scene.cycles.sampling_pattern = 'TABULATED_SOBOL'
scene.view_settings.view_transform = 'Filmic'
bpy.context.view_layer.update()
